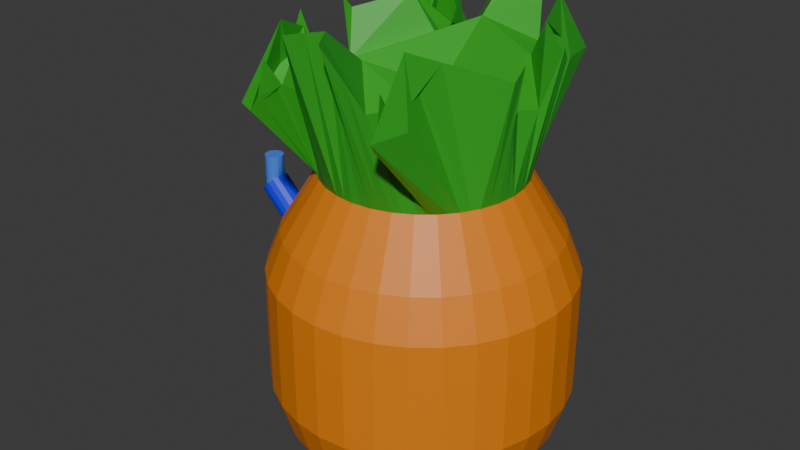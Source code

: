 # Source: spongebob_house.blend  (saved by Blender 4.2.66; exported with 4.5.12 LTS)
import bpy
from mathutils import Matrix  # noqa: F401  (used for matrix-valued properties, if any)

bpy.ops.wm.read_factory_settings(use_empty=True)
scene = bpy.context.scene
scene.name = 'Scene'

# ---- collections
col_collection = bpy.data.collections.new('Collection'); scene.collection.children.link(col_collection)

# ---- materials (node trees are filled in below, after node groups)
mat_material_001 = bpy.data.materials.new('Material.001')
mat_material = bpy.data.materials.new('Material')
mat_material.alpha_threshold = 0.0
mat_material.roughness = 0.5
mat_material.line_color = (0.0, 0.0, 0.0, 1.0)
mat_material_002 = bpy.data.materials.new('Material.002')
mat_material_005 = bpy.data.materials.new('Material.005')
mat_material_004 = bpy.data.materials.new('Material.004')

# ---- material node trees
mat_material_001.use_nodes = True; mat_material_001.node_tree.nodes.clear()
_N = mat_material_001.node_tree.nodes; _L = mat_material_001.node_tree.links
n0 = _N.new('ShaderNodeOutputMaterial'); n0.name = 'Material Output'; n0.location = (300, 300)
n1 = _N.new('ShaderNodeBsdfPrincipled'); n1.name = 'Principled BSDF'; n1.location = (10, 300)
n1.inputs[0].default_value = (0.03258, 0.407, 0.02266, 1.0)
_L.new(n1.outputs[0], n0.inputs[0])
n0.is_active_output = True
mat_material.use_nodes = True; mat_material.node_tree.nodes.clear()
_N = mat_material.node_tree.nodes; _L = mat_material.node_tree.links
n0 = _N.new('ShaderNodeOutputMaterial'); n0.name = 'Material Output'; n0.location = (300, 300)
n1 = _N.new('ShaderNodeBsdfPrincipled'); n1.name = 'Principled BSDF'; n1.location = (10, 300)
n1.inputs[0].default_value = (0.8007, 0.2246, 0.004383, 1.0)
_L.new(n1.outputs[0], n0.inputs[0])
n0.is_active_output = True
mat_material_002.use_nodes = True; mat_material_002.node_tree.nodes.clear()
_N = mat_material_002.node_tree.nodes; _L = mat_material_002.node_tree.links
n0 = _N.new('ShaderNodeOutputMaterial'); n0.name = 'Material Output'; n0.location = (300, 300)
n1 = _N.new('ShaderNodeBsdfPrincipled'); n1.name = 'Principled BSDF'; n1.location = (10, 300)
n1.inputs[0].default_value = (0.08107, 0.1127, 0.6154, 1.0)
_L.new(n1.outputs[0], n0.inputs[0])
n0.is_active_output = True
mat_material_005.use_nodes = True; mat_material_005.node_tree.nodes.clear()
_N = mat_material_005.node_tree.nodes; _L = mat_material_005.node_tree.links
n0 = _N.new('ShaderNodeOutputMaterial'); n0.name = 'Material Output'; n0.location = (300, 300)
n1 = _N.new('ShaderNodeBsdfPrincipled'); n1.name = 'Principled BSDF'; n1.location = (10, 300)
n1.inputs[0].default_value = (0.0645, 0.212, 0.8756, 1.0)
_L.new(n1.outputs[0], n0.inputs[0])
n0.is_active_output = True
mat_material_004.use_nodes = True; mat_material_004.node_tree.nodes.clear()
_N = mat_material_004.node_tree.nodes; _L = mat_material_004.node_tree.links
n0 = _N.new('ShaderNodeOutputMaterial'); n0.name = 'Material Output'; n0.location = (300, 300)
n1 = _N.new('ShaderNodeBsdfPrincipled'); n1.name = 'Principled BSDF'; n1.location = (10, 300)
n1.inputs[0].default_value = (0.003418, 0.01513, 0.8401, 1.0)
_L.new(n1.outputs[0], n0.inputs[0])
n0.is_active_output = True

# ---- world
world_world = bpy.data.worlds.new('World'); scene.world = world_world
world_world.use_nodes = True; world_world.node_tree.nodes.clear()
_N = world_world.node_tree.nodes; _L = world_world.node_tree.links
n0 = _N.new('ShaderNodeOutputWorld'); n0.name = 'World Output'; n0.location = (300, 300)
n1 = _N.new('ShaderNodeBackground'); n1.name = 'Background'; n1.location = (10, 300)
n1.inputs[0].default_value = (0.05088, 0.05088, 0.05088, 1.0)
_L.new(n1.outputs[0], n0.inputs[0])
n0.is_active_output = True
world_world.color = (0.05088, 0.05088, 0.05088)
world_world.sun_shadow_jitter_overblur = 0.0

# ---- meshes
me_cylinder_001 = bpy.data.meshes.new('Cylinder.001')
me_cylinder_001.from_pydata([(2.5, 0.0, -1.5), (2.5, 0.0, 0.4997), (2.452, -0.4877, -1.5), (2.699, -0.4877, 0.4004), (2.31, -0.9567, -1.5), (3.031, -0.9567, 1.5), (2.079, -1.389, -1.5), (1.66, -2.746, 2.298), (1.768, -1.768, -1.5), (1.768, -3.882, 0.7721), (1.389, -2.079, -1.5), (1.389, -2.097, 0.9458), (0.9567, -2.31, -1.5), (0.9567, -3.087, 0.9458), (0.4877, -2.452, -1.5), (0.4877, -3.868, 2.472), (0.0, -2.5, -1.5), (0.0, -3.156, 2.472), (0.0, 0.0, -0.1294), (0.0, 0.0, -1.5), (0.7222, -2.381, -1.5), (0.7222, -3.477, 1.709), (0.2439, -2.476, -1.5), (0.2439, -3.512, 2.472), (1.578, -1.923, -1.5), (1.578, -3.368, 1.619), (1.173, -2.194, -1.5), (1.173, -2.592, 0.9458), (1.923, -1.578, -1.5), (1.923, -2.935, 0.7721), (2.194, -1.173, -1.5), (1.898, -1.851, 1.902), (2.381, -0.7222, -1.5), (3.102, -0.7222, 1.815), (2.476, -0.2439, -1.5), (2.599, -0.2439, -0.4142), (1.667, 0.0, 0.29), (0.8333, 0.0, 0.08032), (1.667, 0.0, -1.5), (0.8333, 0.0, -1.5), (0.0, -2.104, 1.605), (0.0, -1.052, 0.7377), (0.0, -1.667, -1.5), (0.0, -0.8333, -1.5), (1.515, -1.975, -1.5), (1.452, -2.027, -1.5), (1.515, -2.944, 0.9558), (1.452, -2.52, 0.7313), (1.705, -1.82, -1.5), (1.641, -1.871, -1.5), (1.705, -3.71, 0.5557), (1.641, -3.539, 0.8381), (-2.5, 0.0, -1.5), (-2.5, 0.0, 0.4997), (-2.452, -0.4877, -1.5), (-2.699, -0.4877, 0.4004), (-2.31, -0.9567, -1.5), (-3.031, -0.9567, 1.5), (-2.079, -1.389, -1.5), (-1.66, -2.746, 2.298), (-1.768, -1.768, -1.5), (-1.768, -3.882, 0.7721), (-1.389, -2.079, -1.5), (-1.389, -2.097, 0.9458), (-0.9567, -2.31, -1.5), (-0.9567, -3.087, 0.9458), (-0.4877, -2.452, -1.5), (-0.4877, -3.868, 2.472), (-0.7222, -2.381, -1.5), (-0.7222, -3.477, 1.709), (-0.2439, -2.476, -1.5), (-0.2439, -3.512, 2.472), (-1.578, -1.923, -1.5), (-1.578, -3.368, 1.619), (-1.173, -2.194, -1.5), (-1.173, -2.592, 0.9458), (-1.923, -1.578, -1.5), (-1.923, -2.935, 0.7721), (-2.194, -1.173, -1.5), (-1.898, -1.851, 1.902), (-2.381, -0.7222, -1.5), (-3.102, -0.7222, 1.815), (-2.476, -0.2439, -1.5), (-2.599, -0.2439, -0.4142), (-1.667, 0.0, 0.29), (-0.8333, 0.0, 0.08032), (-1.667, 0.0, -1.5), (-0.8333, 0.0, -1.5), (-1.515, -1.975, -1.5), (-1.452, -2.027, -1.5), (-1.515, -2.944, 0.9558), (-1.452, -2.52, 0.7313), (-1.705, -1.82, -1.5), (-1.641, -1.871, -1.5), (-1.705, -3.71, 0.5557), (-1.641, -3.539, 0.8381), (2.452, 0.4877, -1.5), (2.699, 0.4877, 0.4004), (2.31, 0.9567, -1.5), (3.031, 0.9567, 1.5), (2.079, 1.389, -1.5), (1.66, 2.746, 2.298), (1.768, 1.768, -1.5), (1.768, 3.882, 0.7721), (1.389, 2.079, -1.5), (1.389, 2.097, 0.9458), (0.9567, 2.31, -1.5), (0.9567, 3.087, 0.9458), (0.4877, 2.452, -1.5), (0.4877, 3.868, 2.472), (0.0, 2.5, -1.5), (0.0, 3.156, 2.472), (0.7222, 2.381, -1.5), (0.7222, 3.477, 1.709), (0.2439, 2.476, -1.5), (0.2439, 3.512, 2.472), (1.578, 1.923, -1.5), (1.578, 3.368, 1.619), (1.173, 2.194, -1.5), (1.173, 2.592, 0.9458), (1.923, 1.578, -1.5), (1.923, 2.935, 0.7721), (2.194, 1.173, -1.5), (1.898, 1.851, 1.902), (2.381, 0.7222, -1.5), (3.102, 0.7222, 1.815), (2.476, 0.2439, -1.5), (2.599, 0.2439, -0.4142), (0.0, 2.104, 1.605), (0.0, 1.052, 0.7377), (0.0, 1.667, -1.5), (0.0, 0.8333, -1.5), (1.515, 1.975, -1.5), (1.452, 2.027, -1.5), (1.515, 2.944, 0.9558), (1.452, 2.52, 0.7313), (1.705, 1.82, -1.5), (1.641, 1.871, -1.5), (1.705, 3.71, 0.5557), (1.641, 3.539, 0.8381), (-2.452, 0.4877, -1.5), (-2.699, 0.4877, 0.4004), (-2.31, 0.9567, -1.5), (-3.031, 0.9567, 1.5), (-2.079, 1.389, -1.5), (-1.66, 2.746, 2.298), (-1.768, 1.768, -1.5), (-1.768, 3.882, 0.7721), (-1.389, 2.079, -1.5), (-1.389, 2.097, 0.9458), (-0.9567, 2.31, -1.5), (-0.9567, 3.087, 0.9458), (-0.4877, 2.452, -1.5), (-0.4877, 3.868, 2.472), (-0.7222, 2.381, -1.5), (-0.7222, 3.477, 1.709), (-0.2439, 2.476, -1.5), (-0.2439, 3.512, 2.472), (-1.578, 1.923, -1.5), (-1.578, 3.368, 1.619), (-1.173, 2.194, -1.5), (-1.173, 2.592, 0.9458), (-1.923, 1.578, -1.5), (-1.923, 2.935, 0.7721), (-2.194, 1.173, -1.5), (-1.898, 1.851, 1.902), (-2.381, 0.7222, -1.5), (-3.102, 0.7222, 1.815), (-2.476, 0.2439, -1.5), (-2.599, 0.2439, -0.4142), (-1.515, 1.975, -1.5), (-1.452, 2.027, -1.5), (-1.515, 2.944, 0.9558), (-1.452, 2.52, 0.7313), (-1.705, 1.82, -1.5), (-1.641, 1.871, -1.5), (-1.705, 3.71, 0.5557), (-1.641, 3.539, 0.8381), (0.0, 3.0, -9.0), (-4.135e-09, 2.167, -1.0), (0.5853, 2.942, -9.0), (0.4229, 2.126, -1.0), (1.148, 2.772, -9.0), (0.8295, 2.002, -1.0), (1.667, 2.494, -9.0), (1.204, 1.802, -1.0), (2.121, 2.121, -9.0), (1.533, 1.533, -1.0), (2.494, 1.667, -9.0), (1.802, 1.204, -1.0), (2.772, 1.148, -9.0), (2.002, 0.8295, -1.0), (2.942, 0.5853, -9.0), (2.126, 0.4229, -1.0), (3.0, 0.0, -9.0), (2.167, 1.654e-08, -1.0), (2.942, -0.5853, -9.0), (2.126, -0.4229, -1.0), (2.772, -1.148, -9.0), (2.002, -0.8295, -1.0), (2.494, -1.667, -9.0), (1.802, -1.204, -1.0), (2.121, -2.121, -9.0), (1.533, -1.533, -1.0), (1.667, -2.494, -9.0), (1.204, -1.802, -1.0), (1.148, -2.772, -9.0), (0.8295, -2.002, -1.0), (0.5853, -2.942, -9.0), (0.4229, -2.126, -1.0), (0.0, -3.0, -9.0), (-4.135e-09, -2.167, -1.0), (-0.5853, -2.942, -9.0), (-0.4229, -2.126, -1.0), (-1.148, -2.772, -9.0), (-0.8295, -2.002, -1.0), (-1.667, -2.494, -9.0), (-1.204, -1.802, -1.0), (-2.121, -2.121, -9.0), (-1.533, -1.533, -1.0), (-2.494, -1.667, -9.0), (-1.802, -1.204, -1.0), (-2.772, -1.148, -9.0), (-2.002, -0.8295, -1.0), (-2.942, -0.5853, -9.0), (-2.126, -0.4229, -1.0), (-3.0, 0.0, -9.0), (-2.167, 1.654e-08, -1.0), (-2.942, 0.5853, -9.0), (-2.126, 0.4229, -1.0), (-2.772, 1.148, -9.0), (-2.002, 0.8295, -1.0), (-2.494, 1.667, -9.0), (-1.802, 1.204, -1.0), (-2.121, 2.121, -9.0), (-1.533, 1.533, -1.0), (-1.667, 2.494, -9.0), (-1.204, 1.802, -1.0), (-1.148, 2.772, -9.0), (-0.8295, 2.002, -1.0), (-0.5853, 2.942, -9.0), (-0.4229, 2.126, -1.0), (4.068e-09, 3.819, -5.0), (0.745, 3.746, -5.0), (1.461, 3.528, -5.0), (2.122, 3.175, -5.0), (2.7, 2.7, -5.0), (3.175, 2.122, -5.0), (3.528, 1.461, -5.0), (3.746, 0.745, -5.0), (3.819, -1.627e-08, -5.0), (3.746, -0.745, -5.0), (3.528, -1.461, -5.0), (3.175, -2.122, -5.0), (2.7, -2.7, -5.0), (2.122, -3.175, -5.0), (1.461, -3.528, -5.0), (0.745, -3.746, -5.0), (4.068e-09, -3.819, -5.0), (-0.745, -3.746, -5.0), (-1.461, -3.528, -5.0), (-2.122, -3.175, -5.0), (-2.7, -2.7, -5.0), (-3.175, -2.122, -5.0), (-3.528, -1.461, -5.0), (-3.746, -0.745, -5.0), (-3.819, -1.627e-08, -5.0), (-3.746, 0.745, -5.0), (-3.528, 1.461, -5.0), (-3.175, 2.122, -5.0), (-2.7, 2.7, -5.0), (-2.122, 3.175, -5.0), (-1.461, 3.528, -5.0), (-0.745, 3.746, -5.0), (2.034e-09, 3.409, -3.0), (0.6652, 3.344, -3.0), (1.305, 3.15, -3.0), (1.894, 2.835, -3.0), (2.411, 2.411, -3.0), (2.835, 1.894, -3.0), (3.15, 1.305, -3.0), (3.344, 0.6652, -3.0), (3.409, -8.135e-09, -3.0), (3.344, -0.6652, -3.0), (3.15, -1.305, -3.0), (2.835, -1.894, -3.0), (2.411, -2.411, -3.0), (1.894, -2.835, -3.0), (1.305, -3.15, -3.0), (0.6652, -3.344, -3.0), (2.034e-09, -3.409, -3.0), (-0.6652, -3.344, -3.0), (-1.305, -3.15, -3.0), (-1.894, -2.835, -3.0), (-2.411, -2.411, -3.0), (-2.835, -1.894, -3.0), (-3.15, -1.305, -3.0), (-3.344, -0.6652, -3.0), (-3.409, -8.135e-09, -3.0), (-3.344, 0.6652, -3.0), (-3.15, 1.305, -3.0), (-2.835, 1.894, -3.0), (-2.411, 2.411, -3.0), (-1.894, 2.835, -3.0), (-1.305, 3.15, -3.0), (-0.6652, 3.344, -3.0), (0.745, 3.745, -7.0), (1.461, 3.528, -7.0), (2.122, 3.175, -7.0), (2.7, 2.7, -7.0), (3.175, 2.122, -7.0), (3.528, 1.461, -7.0), (3.745, 0.745, -7.0), (3.819, -1.627e-08, -7.0), (3.745, -0.745, -7.0), (3.528, -1.461, -7.0), (3.175, -2.122, -7.0), (2.7, -2.7, -7.0), (2.122, -3.175, -7.0), (1.461, -3.528, -7.0), (0.745, -3.745, -7.0), (1.546e-08, -3.819, -7.0), (-0.745, -3.745, -7.0), (-1.461, -3.528, -7.0), (-2.122, -3.175, -7.0), (-2.7, -2.7, -7.0), (-3.175, -2.122, -7.0), (-3.528, -1.461, -7.0), (-3.745, -0.745, -7.0), (-3.819, -1.627e-08, -7.0), (-3.745, 0.745, -7.0), (-3.528, 1.461, -7.0), (-3.175, 2.122, -7.0), (-2.7, 2.7, -7.0), (-2.122, 3.175, -7.0), (-1.461, 3.528, -7.0), (-0.745, 3.745, -7.0), (1.546e-08, 3.819, -7.0), (-1.051e-09, 2.788, -2.0), (0.544, 2.735, -2.0), (1.067, 2.576, -2.0), (1.549, 2.319, -2.0), (1.972, 1.972, -2.0), (2.319, 1.549, -2.0), (2.576, 1.067, -2.0), (2.735, 0.544, -2.0), (2.788, 4.203e-09, -2.0), (2.735, -0.544, -2.0), (2.576, -1.067, -2.0), (2.319, -1.549, -2.0), (1.972, -1.972, -2.0), (1.549, -2.319, -2.0), (1.067, -2.576, -2.0), (0.544, -2.735, -2.0), (-1.051e-09, -2.788, -2.0), (-0.544, -2.735, -2.0), (-1.067, -2.576, -2.0), (-1.549, -2.319, -2.0), (-1.972, -1.972, -2.0), (-2.319, -1.549, -2.0), (-2.576, -1.067, -2.0), (-2.735, -0.544, -2.0), (-2.788, 4.203e-09, -2.0), (-2.735, 0.544, -2.0), (-2.576, 1.067, -2.0), (-2.319, 1.549, -2.0), (-1.972, 1.972, -2.0), (-1.549, 2.319, -2.0), (-1.067, 2.576, -2.0), (-0.544, 2.735, -2.0), (0.684, 3.438, -8.0), (1.342, 3.239, -8.0), (1.948, 2.915, -8.0), (2.479, 2.479, -8.0), (2.915, 1.948, -8.0), (3.239, 1.342, -8.0), (3.438, 0.684, -8.0), (3.506, -8.996e-09, -8.0), (3.438, -0.684, -8.0), (3.239, -1.342, -8.0), (2.915, -1.948, -8.0), (2.479, -2.479, -8.0), (1.948, -2.915, -8.0), (1.342, -3.239, -8.0), (0.684, -3.438, -8.0), (7.468e-09, -3.506, -8.0), (-0.684, -3.438, -8.0), (-1.342, -3.239, -8.0), (-1.948, -2.915, -8.0), (-2.479, -2.479, -8.0), (-2.915, -1.948, -8.0), (-3.239, -1.342, -8.0), (-3.438, -0.684, -8.0), (-3.506, -8.996e-09, -8.0), (-3.438, 0.684, -8.0), (-3.239, 1.342, -8.0), (-2.915, 1.948, -8.0), (-2.479, 2.479, -8.0), (-1.948, 2.915, -8.0), (-1.342, 3.239, -8.0), (-0.684, 3.438, -8.0), (7.468e-09, 3.506, -8.0), (0.7426, 3.733, -4.0), (1.457, 3.517, -4.0), (2.115, 3.165, -4.0), (2.691, 2.691, -4.0), (3.165, 2.115, -4.0), (3.517, 1.457, -4.0), (3.733, 0.7426, -4.0), (3.806, -1.246e-08, -4.0), (3.733, -0.7426, -4.0), (3.517, -1.457, -4.0), (3.165, -2.115, -4.0), (2.691, -2.691, -4.0), (2.115, -3.165, -4.0), (1.457, -3.517, -4.0), (0.7426, -3.733, -4.0), (4.198e-09, -3.806, -4.0), (-0.7426, -3.733, -4.0), (-1.457, -3.517, -4.0), (-2.115, -3.165, -4.0), (-2.691, -2.691, -4.0), (-3.165, -2.115, -4.0), (-3.517, -1.457, -4.0), (-3.733, -0.7426, -4.0), (-3.806, -1.246e-08, -4.0), (-3.733, 0.7426, -4.0), (-3.517, 1.457, -4.0), (-3.165, 2.115, -4.0), (-2.691, 2.691, -4.0), (-2.115, 3.165, -4.0), (-1.457, 3.517, -4.0), (-0.7426, 3.733, -4.0), (4.198e-09, 3.806, -4.0), (0.6046, 3.039, -2.5), (1.186, 2.863, -2.5), (1.722, 2.577, -2.5), (2.191, 2.191, -2.5), (2.577, 1.722, -2.5), (2.863, 1.186, -2.5), (3.039, 0.6046, -2.5), (3.099, -1.966e-09, -2.5), (3.039, -0.6046, -2.5), (2.863, -1.186, -2.5), (2.577, -1.722, -2.5), (2.191, -2.191, -2.5), (1.722, -2.577, -2.5), (1.186, -2.863, -2.5), (0.6046, -3.039, -2.5), (4.916e-10, -3.099, -2.5), (-0.6046, -3.039, -2.5), (-1.186, -2.863, -2.5), (-1.722, -2.577, -2.5), (-2.191, -2.191, -2.5), (-2.577, -1.722, -2.5), (-2.863, -1.186, -2.5), (-3.039, -0.6046, -2.5), (-3.099, -1.966e-09, -2.5), (-3.039, 0.6046, -2.5), (-2.863, 1.186, -2.5), (-2.577, 1.722, -2.5), (-2.191, 2.191, -2.5), (-1.722, 2.577, -2.5), (-1.186, 2.863, -2.5), (-0.6046, 3.039, -2.5), (4.916e-10, 3.099, -2.5), (0.4059, 3.094, -6.228), (0.75, 2.75, -6.879), (0.9799, 2.52, -7.852), (1.061, 2.439, -9.0), (0.0, 2.926, -6.228), (0.0, 2.439, -6.879), (0.0, 2.114, -7.852), (0.0, 2.0, -9.0), (-0.4059, 3.094, -6.228), (-0.75, 2.75, -6.879), (-0.9799, 2.52, -7.852), (-1.061, 2.439, -9.0), (1.492, 3.48, -9.0), (1.052, 3.48, -6.879), (1.378, 3.48, -7.852), (0.5658, 3.48, -6.228), (0.01997, 3.48, -6.011), (0.0, 3.48, -6.008), (-0.01997, 3.48, -6.011), (-1.378, 3.48, -7.852), (-1.492, 3.48, -9.0), (-0.5658, 3.48, -6.228), (-1.052, 3.48, -6.879), (1.492, 3.859, -9.0), (1.052, 3.859, -6.879), (1.378, 3.859, -7.852), (0.5658, 3.859, -6.228), (0.01997, 3.859, -6.011), (0.0, 3.859, -6.008), (-0.01997, 3.859, -6.011), (-1.378, 3.859, -7.852), (-1.492, 3.859, -9.0), (-0.5658, 3.859, -6.228), (-1.052, 3.859, -6.879), (-5.008, 0.25, -3.576), (-5.008, 0.25, -2.576), (-4.912, 0.231, -3.576), (-4.912, 0.231, -2.576), (-4.831, 0.1768, -3.576), (-4.831, 0.1768, -2.576), (-4.777, 0.09567, -3.576), (-4.777, 0.09567, -2.576), (-4.758, 0.0, -3.576), (-4.758, 0.0, -2.576), (-4.777, -0.09567, -3.576), (-4.777, -0.09567, -2.576), (-4.831, -0.1768, -3.576), (-4.831, -0.1768, -2.576), (-4.912, -0.231, -3.576), (-4.912, -0.231, -2.576), (-5.008, -0.25, -3.576), (-5.008, -0.25, -2.576), (-5.104, -0.231, -3.576), (-5.104, -0.231, -2.576), (-5.185, -0.1768, -3.576), (-5.185, -0.1768, -2.576), (-5.239, -0.09567, -3.576), (-5.239, -0.09567, -2.576), (-5.258, 0.0, -3.576), (-5.258, 0.0, -2.576), (-5.239, 0.09567, -3.576), (-5.239, 0.09567, -2.576), (-5.185, 0.1768, -3.576), (-5.185, 0.1768, -2.576), (-5.104, 0.231, -3.576), (-5.104, 0.231, -2.576), (-4.5, 0.25, -4.0), (-3.5, 0.25, -4.0), (-4.5, 0.231, -4.096), (-3.5, 0.231, -4.096), (-4.5, 0.1768, -4.177), (-3.5, 0.1768, -4.177), (-4.5, 0.09567, -4.231), (-3.5, 0.09567, -4.231), (-4.5, 0.0, -4.25), (-3.5, 0.0, -4.25), (-4.5, -0.09567, -4.231), (-3.5, -0.09567, -4.231), (-4.5, -0.1768, -4.177), (-3.5, -0.1768, -4.177), (-4.5, -0.231, -4.096), (-3.5, -0.231, -4.096), (-4.5, -0.25, -4.0), (-3.5, -0.25, -4.0), (-4.5, -0.231, -3.904), (-3.5, -0.231, -3.904), (-4.5, -0.1768, -3.823), (-3.5, -0.1768, -3.823), (-4.5, -0.09567, -3.769), (-3.5, -0.09567, -3.769), (-4.5, 0.0, -3.75), (-3.5, 0.0, -3.75), (-4.5, 0.09567, -3.769), (-3.5, 0.09567, -3.769), (-4.5, 0.1768, -3.823), (-3.5, 0.1768, -3.823), (-4.5, 0.231, -3.904), (-3.5, 0.231, -3.904), (-4.311, 0.375, -4.063), (-5.018, 0.375, -3.356), (-4.209, 0.3465, -3.961), (-4.916, 0.3465, -3.254), (-4.123, 0.2652, -3.875), (-4.83, 0.2652, -3.168), (-4.066, 0.1435, -3.818), (-4.773, 0.1435, -3.111), (-4.046, 0.0, -3.797), (-4.753, 0.0, -3.09), (-4.066, -0.1435, -3.818), (-4.773, -0.1435, -3.111), (-4.123, -0.2652, -3.875), (-4.83, -0.2652, -3.168), (-4.209, -0.3465, -3.961), (-4.916, -0.3465, -3.254), (-4.311, -0.375, -4.063), (-5.018, -0.375, -3.356), (-4.412, -0.3465, -4.164), (-5.119, -0.3465, -3.457), (-4.498, -0.2652, -4.25), (-5.205, -0.2652, -3.543), (-4.556, -0.1435, -4.308), (-5.263, -0.1435, -3.601), (-4.576, 0.0, -4.328), (-5.283, 0.0, -3.621), (-4.556, 0.1435, -4.308), (-5.263, 0.1435, -3.601), (-4.498, 0.2652, -4.25), (-5.205, 0.2652, -3.543), (-4.412, 0.3465, -4.164), (-5.119, 0.3465, -3.457), (1.674, 3.64, -4.376), (1.674, 2.64, -4.376), (1.866, 3.64, -4.414), (1.866, 2.64, -4.414), (2.028, 3.64, -4.522), (2.028, 2.64, -4.522), (2.136, 3.64, -4.684), (2.136, 2.64, -4.684), (2.174, 3.64, -4.876), (2.174, 2.64, -4.876), (2.136, 3.64, -5.067), (2.136, 2.64, -5.067), (2.028, 3.64, -5.229), (2.028, 2.64, -5.229), (1.866, 3.64, -5.338), (1.866, 2.64, -5.338), (1.674, 3.64, -5.376), (1.674, 2.64, -5.376), (1.483, 3.64, -5.338), (1.483, 2.64, -5.338), (1.321, 3.64, -5.229), (1.321, 2.64, -5.229), (1.213, 3.64, -5.067), (1.213, 2.64, -5.067), (1.174, 3.64, -4.876), (1.174, 2.64, -4.876), (1.213, 3.64, -4.684), (1.213, 2.64, -4.684), (1.321, 3.64, -4.522), (1.321, 2.64, -4.522), (1.483, 3.64, -4.414), (1.483, 2.64, -4.414), (-2.057, 3.564, -5.714), (-2.057, 2.564, -5.714), (-1.866, 3.564, -5.752), (-1.866, 2.564, -5.752), (-1.704, 3.564, -5.861), (-1.704, 2.564, -5.861), (-1.595, 3.564, -6.023), (-1.595, 2.564, -6.023), (-1.557, 3.564, -6.214), (-1.557, 2.564, -6.214), (-1.595, 3.564, -6.405), (-1.595, 2.564, -6.405), (-1.704, 3.564, -6.568), (-1.704, 2.564, -6.568), (-1.866, 3.564, -6.676), (-1.866, 2.564, -6.676), (-2.057, 3.564, -6.714), (-2.057, 2.564, -6.714), (-2.249, 3.564, -6.676), (-2.249, 2.564, -6.676), (-2.411, 3.564, -6.568), (-2.411, 2.564, -6.568), (-2.519, 3.564, -6.405), (-2.519, 2.564, -6.405), (-2.557, 3.564, -6.214), (-2.557, 2.564, -6.214), (-2.519, 3.564, -6.023), (-2.519, 2.564, -6.023), (-2.411, 3.564, -5.861), (-2.411, 2.564, -5.861), (-2.249, 3.564, -5.752), (-2.249, 2.564, -5.752)], [], [(34, 35, 3, 2), (32, 33, 5, 4), (30, 31, 7, 6), (28, 29, 9, 8), (45, 47, 11, 10), (26, 27, 13, 12), (20, 21, 15, 14), (22, 23, 17, 16), (15, 21, 13, 27, 11, 47, 46, 25, 51, 50, 9, 29, 7, 31, 5, 33, 3, 35, 1, 36, 37, 18, 41, 40, 17, 23), (19, 39, 38, 0, 34, 2, 32, 4, 30, 6, 28, 8, 48, 49, 24, 44, 45, 10, 26, 12, 20, 14, 22, 16, 42, 43), (37, 39, 19, 18), (43, 41, 18, 19), (12, 13, 21, 20), (14, 15, 23, 22), (49, 51, 25, 24), (10, 11, 27, 26), (6, 7, 29, 28), (4, 5, 31, 30), (2, 3, 33, 32), (0, 1, 35, 34), (1, 0, 38, 36), (36, 38, 39, 37), (16, 17, 40, 42), (42, 40, 41, 43), (24, 25, 46, 44), (44, 46, 47, 45), (8, 9, 50, 48), (48, 50, 51, 49), (82, 54, 55, 83), (80, 56, 57, 81), (78, 58, 59, 79), (76, 60, 61, 77), (89, 62, 63, 91), (74, 64, 65, 75), (68, 66, 67, 69), (70, 16, 17, 71), (67, 71, 17, 40, 41, 18, 85, 84, 53, 83, 55, 81, 57, 79, 59, 77, 61, 94, 95, 73, 90, 91, 63, 75, 65, 69), (19, 43, 42, 16, 70, 66, 68, 64, 74, 62, 89, 88, 72, 93, 92, 60, 76, 58, 78, 56, 80, 54, 82, 52, 86, 87), (85, 18, 19, 87), (64, 68, 69, 65), (66, 70, 71, 67), (93, 72, 73, 95), (62, 74, 75, 63), (58, 76, 77, 59), (56, 78, 79, 57), (54, 80, 81, 55), (52, 82, 83, 53), (53, 84, 86, 52), (84, 85, 87, 86), (72, 88, 90, 73), (88, 89, 91, 90), (60, 92, 94, 61), (92, 93, 95, 94), (126, 96, 97, 127), (124, 98, 99, 125), (122, 100, 101, 123), (120, 102, 103, 121), (133, 104, 105, 135), (118, 106, 107, 119), (112, 108, 109, 113), (114, 110, 111, 115), (109, 115, 111, 128, 129, 18, 37, 36, 1, 127, 97, 125, 99, 123, 101, 121, 103, 138, 139, 117, 134, 135, 105, 119, 107, 113), (19, 131, 130, 110, 114, 108, 112, 106, 118, 104, 133, 132, 116, 137, 136, 102, 120, 100, 122, 98, 124, 96, 126, 0, 38, 39), (131, 19, 18, 129), (106, 112, 113, 107), (108, 114, 115, 109), (137, 116, 117, 139), (104, 118, 119, 105), (100, 120, 121, 101), (98, 122, 123, 99), (96, 124, 125, 97), (0, 126, 127, 1), (110, 130, 128, 111), (130, 131, 129, 128), (116, 132, 134, 117), (132, 133, 135, 134), (102, 136, 138, 103), (136, 137, 139, 138), (168, 169, 141, 140), (166, 167, 143, 142), (164, 165, 145, 144), (162, 163, 147, 146), (171, 173, 149, 148), (160, 161, 151, 150), (154, 155, 153, 152), (156, 157, 111, 110), (153, 155, 151, 161, 149, 173, 172, 159, 177, 176, 147, 163, 145, 165, 143, 167, 141, 169, 53, 84, 85, 18, 129, 128, 111, 157), (19, 87, 86, 52, 168, 140, 166, 142, 164, 144, 162, 146, 174, 175, 158, 170, 171, 148, 160, 150, 154, 152, 156, 110, 130, 131), (150, 151, 155, 154), (152, 153, 157, 156), (175, 177, 159, 158), (148, 149, 161, 160), (144, 145, 163, 162), (142, 143, 165, 164), (140, 141, 167, 166), (52, 53, 169, 168), (158, 159, 172, 170), (170, 172, 173, 171), (146, 147, 176, 174), (174, 176, 177, 175), (338, 179, 181, 339), (339, 181, 183, 340), (340, 183, 185, 341), (341, 185, 187, 342), (342, 187, 189, 343), (343, 189, 191, 344), (344, 191, 193, 345), (345, 193, 195, 346), (346, 195, 197, 347), (347, 197, 199, 348), (348, 199, 201, 349), (349, 201, 203, 350), (350, 203, 205, 351), (351, 205, 207, 352), (352, 207, 209, 353), (353, 209, 211, 354), (354, 211, 213, 355), (355, 213, 215, 356), (356, 215, 217, 357), (357, 217, 219, 358), (358, 219, 221, 359), (359, 221, 223, 360), (360, 223, 225, 361), (361, 225, 227, 362), (362, 227, 229, 363), (363, 229, 231, 364), (364, 231, 233, 365), (365, 233, 235, 366), (366, 235, 237, 367), (367, 237, 239, 368), (181, 179, 241, 239, 237, 235, 233, 231, 229, 227, 225, 223, 221, 219, 217, 215, 213, 211, 209, 207, 205, 203, 201, 199, 197, 195, 193, 191, 189, 187, 185, 183), (368, 239, 241, 369), (369, 241, 179, 338), (178, 180, 182, 184, 186, 188, 190, 192, 194, 196, 198, 200, 202, 204, 206, 208, 210, 212, 214, 216, 218, 220, 222, 224, 226, 228, 230, 232, 234, 236, 238, 240), (336, 273, 242, 337), (335, 272, 273, 336), (334, 271, 272, 335), (333, 270, 271, 334), (332, 269, 270, 333), (331, 268, 269, 332), (330, 267, 268, 331), (329, 266, 267, 330), (328, 265, 266, 329), (327, 264, 265, 328), (326, 263, 264, 327), (325, 262, 263, 326), (324, 261, 262, 325), (323, 260, 261, 324), (322, 259, 260, 323), (321, 258, 259, 322), (320, 257, 258, 321), (319, 256, 257, 320), (318, 255, 256, 319), (317, 254, 255, 318), (316, 253, 254, 317), (315, 252, 253, 316), (314, 251, 252, 315), (313, 250, 251, 314), (312, 249, 250, 313), (311, 248, 249, 312), (310, 247, 248, 311), (309, 246, 247, 310), (308, 245, 246, 309), (307, 244, 245, 308), (306, 243, 244, 307), (337, 242, 243, 306), (432, 305, 274, 433), (431, 304, 305, 432), (430, 303, 304, 431), (429, 302, 303, 430), (428, 301, 302, 429), (427, 300, 301, 428), (426, 299, 300, 427), (425, 298, 299, 426), (424, 297, 298, 425), (423, 296, 297, 424), (422, 295, 296, 423), (421, 294, 295, 422), (420, 293, 294, 421), (419, 292, 293, 420), (418, 291, 292, 419), (417, 290, 291, 418), (416, 289, 290, 417), (415, 288, 289, 416), (414, 287, 288, 415), (413, 286, 287, 414), (412, 285, 286, 413), (411, 284, 285, 412), (410, 283, 284, 411), (409, 282, 283, 410), (408, 281, 282, 409), (407, 280, 281, 408), (406, 279, 280, 407), (405, 278, 279, 406), (404, 277, 278, 405), (403, 276, 277, 404), (402, 275, 276, 403), (433, 274, 275, 402), (401, 337, 306, 370), (370, 306, 307, 371), (371, 307, 308, 372), (372, 308, 309, 373), (373, 309, 310, 374), (374, 310, 311, 375), (375, 311, 312, 376), (376, 312, 313, 377), (377, 313, 314, 378), (378, 314, 315, 379), (379, 315, 316, 380), (380, 316, 317, 381), (381, 317, 318, 382), (382, 318, 319, 383), (383, 319, 320, 384), (384, 320, 321, 385), (385, 321, 322, 386), (386, 322, 323, 387), (387, 323, 324, 388), (388, 324, 325, 389), (389, 325, 326, 390), (390, 326, 327, 391), (391, 327, 328, 392), (392, 328, 329, 393), (393, 329, 330, 394), (394, 330, 331, 395), (395, 331, 332, 396), (396, 332, 333, 397), (397, 333, 334, 398), (398, 334, 335, 399), (399, 335, 336, 400), (400, 336, 337, 401), (464, 369, 338, 465), (463, 368, 369, 464), (462, 367, 368, 463), (461, 366, 367, 462), (460, 365, 366, 461), (459, 364, 365, 460), (458, 363, 364, 459), (457, 362, 363, 458), (456, 361, 362, 457), (455, 360, 361, 456), (454, 359, 360, 455), (453, 358, 359, 454), (452, 357, 358, 453), (451, 356, 357, 452), (450, 355, 356, 451), (449, 354, 355, 450), (448, 353, 354, 449), (447, 352, 353, 448), (446, 351, 352, 447), (445, 350, 351, 446), (444, 349, 350, 445), (443, 348, 349, 444), (442, 347, 348, 443), (441, 346, 347, 442), (440, 345, 346, 441), (439, 344, 345, 440), (438, 343, 344, 439), (437, 342, 343, 438), (436, 341, 342, 437), (435, 340, 341, 436), (434, 339, 340, 435), (465, 338, 339, 434), (240, 400, 401, 178), (238, 399, 400, 240), (236, 398, 399, 238), (234, 397, 398, 236), (232, 396, 397, 234), (230, 395, 396, 232), (228, 394, 395, 230), (226, 393, 394, 228), (224, 392, 393, 226), (222, 391, 392, 224), (220, 390, 391, 222), (218, 389, 390, 220), (216, 388, 389, 218), (214, 387, 388, 216), (212, 386, 387, 214), (210, 385, 386, 212), (208, 384, 385, 210), (206, 383, 384, 208), (204, 382, 383, 206), (202, 381, 382, 204), (200, 380, 381, 202), (198, 379, 380, 200), (196, 378, 379, 198), (194, 377, 378, 196), (192, 376, 377, 194), (190, 375, 376, 192), (188, 374, 375, 190), (186, 373, 374, 188), (184, 372, 373, 186), (182, 371, 372, 184), (180, 370, 371, 182), (178, 401, 370, 180), (242, 433, 402, 243), (243, 402, 403, 244), (244, 403, 404, 245), (245, 404, 405, 246), (246, 405, 406, 247), (247, 406, 407, 248), (248, 407, 408, 249), (249, 408, 409, 250), (250, 409, 410, 251), (251, 410, 411, 252), (252, 411, 412, 253), (253, 412, 413, 254), (254, 413, 414, 255), (255, 414, 415, 256), (256, 415, 416, 257), (257, 416, 417, 258), (258, 417, 418, 259), (259, 418, 419, 260), (260, 419, 420, 261), (261, 420, 421, 262), (262, 421, 422, 263), (263, 422, 423, 264), (264, 423, 424, 265), (265, 424, 425, 266), (266, 425, 426, 267), (267, 426, 427, 268), (268, 427, 428, 269), (269, 428, 429, 270), (270, 429, 430, 271), (271, 430, 431, 272), (272, 431, 432, 273), (273, 432, 433, 242), (274, 465, 434, 275), (275, 434, 435, 276), (276, 435, 436, 277), (277, 436, 437, 278), (278, 437, 438, 279), (279, 438, 439, 280), (280, 439, 440, 281), (281, 440, 441, 282), (282, 441, 442, 283), (283, 442, 443, 284), (284, 443, 444, 285), (285, 444, 445, 286), (286, 445, 446, 287), (287, 446, 447, 288), (288, 447, 448, 289), (289, 448, 449, 290), (290, 449, 450, 291), (291, 450, 451, 292), (292, 451, 452, 293), (293, 452, 453, 294), (294, 453, 454, 295), (295, 454, 455, 296), (296, 455, 456, 297), (297, 456, 457, 298), (298, 457, 458, 299), (299, 458, 459, 300), (300, 459, 460, 301), (301, 460, 461, 302), (302, 461, 462, 303), (303, 462, 463, 304), (304, 463, 464, 305), (305, 464, 465, 274), (467, 468, 480, 479), (466, 481, 482), (468, 469, 478, 480), (481, 466, 467, 479), (468, 467, 471, 472), (483, 470, 466, 482), (469, 468, 472, 473), (467, 466, 470, 471), (473, 472, 476, 477), (471, 470, 474, 475), (472, 471, 475, 476), (484, 474, 470, 483), (477, 476, 485, 486), (475, 474, 487, 488), (476, 475, 488, 485), (474, 484, 487), (495, 494, 493, 492, 490, 491, 489, 497, 496, 499, 498), (485, 488, 499, 496), (487, 484, 495, 498), (488, 487, 498, 499), (484, 483, 494, 495), (479, 480, 491, 490), (480, 478, 489, 491), (481, 479, 490, 492), (482, 481, 492, 493), (483, 482, 493, 494), (486, 485, 496, 497), (489, 478, 469, 473, 477, 486, 497), (500, 501, 503, 502), (502, 503, 505, 504), (504, 505, 507, 506), (506, 507, 509, 508), (508, 509, 511, 510), (510, 511, 513, 512), (512, 513, 515, 514), (514, 515, 517, 516), (516, 517, 519, 518), (518, 519, 521, 520), (520, 521, 523, 522), (522, 523, 525, 524), (524, 525, 527, 526), (526, 527, 529, 528), (503, 501, 531, 529, 527, 525, 523, 521, 519, 517, 515, 513, 511, 509, 507, 505), (528, 529, 531, 530), (530, 531, 501, 500), (500, 502, 504, 506, 508, 510, 512, 514, 516, 518, 520, 522, 524, 526, 528, 530), (532, 533, 535, 534), (534, 535, 537, 536), (536, 537, 539, 538), (538, 539, 541, 540), (540, 541, 543, 542), (542, 543, 545, 544), (544, 545, 547, 546), (546, 547, 549, 548), (548, 549, 551, 550), (550, 551, 553, 552), (552, 553, 555, 554), (554, 555, 557, 556), (556, 557, 559, 558), (558, 559, 561, 560), (535, 533, 563, 561, 559, 557, 555, 553, 551, 549, 547, 545, 543, 541, 539, 537), (560, 561, 563, 562), (562, 563, 533, 532), (532, 534, 536, 538, 540, 542, 544, 546, 548, 550, 552, 554, 556, 558, 560, 562), (564, 565, 567, 566), (566, 567, 569, 568), (568, 569, 571, 570), (570, 571, 573, 572), (572, 573, 575, 574), (574, 575, 577, 576), (576, 577, 579, 578), (578, 579, 581, 580), (580, 581, 583, 582), (582, 583, 585, 584), (584, 585, 587, 586), (586, 587, 589, 588), (588, 589, 591, 590), (590, 591, 593, 592), (567, 565, 595, 593, 591, 589, 587, 585, 583, 581, 579, 577, 575, 573, 571, 569), (592, 593, 595, 594), (594, 595, 565, 564), (564, 566, 568, 570, 572, 574, 576, 578, 580, 582, 584, 586, 588, 590, 592, 594), (596, 597, 599, 598), (598, 599, 601, 600), (600, 601, 603, 602), (602, 603, 605, 604), (604, 605, 607, 606), (606, 607, 609, 608), (608, 609, 611, 610), (610, 611, 613, 612), (612, 613, 615, 614), (614, 615, 617, 616), (616, 617, 619, 618), (618, 619, 621, 620), (620, 621, 623, 622), (622, 623, 625, 624), (599, 597, 627, 625, 623, 621, 619, 617, 615, 613, 611, 609, 607, 605, 603, 601), (624, 625, 627, 626), (626, 627, 597, 596), (596, 598, 600, 602, 604, 606, 608, 610, 612, 614, 616, 618, 620, 622, 624, 626), (628, 629, 631, 630), (630, 631, 633, 632), (632, 633, 635, 634), (634, 635, 637, 636), (636, 637, 639, 638), (638, 639, 641, 640), (640, 641, 643, 642), (642, 643, 645, 644), (644, 645, 647, 646), (646, 647, 649, 648), (648, 649, 651, 650), (650, 651, 653, 652), (652, 653, 655, 654), (654, 655, 657, 656), (631, 629, 659, 657, 655, 653, 651, 649, 647, 645, 643, 641, 639, 637, 635, 633), (656, 657, 659, 658), (658, 659, 629, 628), (628, 630, 632, 634, 636, 638, 640, 642, 644, 646, 648, 650, 652, 654, 656, 658)])
me_cylinder_001.polygons.foreach_set('material_index', [0, 0, 0, 0, 0, 0, 0, 0, 0, 0, 0, 0, 0, 0, 0, 0, 0, 0, 0, 0, 0, 0, 0, 0, 0, 0, 0, 0, 0, 0, 0, 0, 0, 0, 0, 0, 0, 0, 0, 0, 0, 0, 0, 0, 0, 0, 0, 0, 0, 0, 0, 0, 0, 0, 0, 0, 0, 0, 0, 0, 0, 0, 0, 0, 0, 0, 0, 0, 0, 0, 0, 0, 0, 0, 0, 0, 0, 0, 0, 0, 0, 0, 0, 0, 0, 0, 0, 0, 0, 0, 0, 0, 0, 0, 0, 0, 0, 0, 0, 0, 1, 1, 1, 1, 1, 1, 1, 1, 1, 1, 1, 1, 1, 1, 1, 1, 1, 1, 1, 1, 1, 1, 1, 1, 1, 1, 1, 1, 1, 1, 1, 1, 1, 1, 1, 1, 1, 1, 1, 1, 1, 1, 1, 1, 1, 1, 1, 1, 1, 1, 1, 1, 1, 1, 1, 1, 1, 1, 1, 1, 1, 1, 1, 1, 1, 1, 1, 1, 1, 1, 1, 1, 1, 1, 1, 1, 1, 1, 1, 1, 1, 1, 1, 1, 1, 1, 1, 1, 1, 1, 1, 1, 1, 1, 1, 1, 1, 1, 1, 1, 1, 1, 1, 1, 1, 1, 1, 1, 1, 1, 1, 1, 1, 1, 1, 1, 1, 1, 1, 1, 1, 1, 1, 1, 1, 1, 1, 1, 1, 1, 1, 1, 1, 1, 1, 1, 1, 1, 1, 1, 1, 1, 1, 1, 1, 1, 1, 1, 1, 1, 1, 1, 1, 1, 1, 1, 1, 1, 1, 1, 1, 1, 1, 1, 1, 1, 1, 1, 1, 1, 1, 1, 1, 1, 1, 1, 1, 1, 1, 1, 1, 1, 1, 1, 1, 1, 1, 1, 1, 1, 1, 1, 1, 1, 1, 1, 1, 1, 1, 1, 1, 1, 1, 1, 1, 1, 1, 1, 1, 1, 1, 1, 1, 1, 1, 1, 1, 1, 1, 1, 1, 1, 1, 1, 1, 1, 1, 1, 1, 1, 1, 1, 1, 1, 1, 1, 1, 1, 1, 1, 1, 1, 1, 1, 1, 1, 1, 1, 1, 1, 1, 1, 1, 1, 1, 1, 1, 1, 2, 2, 2, 2, 2, 2, 2, 2, 2, 2, 2, 2, 2, 2, 2, 2, 2, 2, 2, 2, 2, 2, 2, 2, 2, 2, 2, 2, 3, 3, 3, 3, 3, 3, 3, 3, 3, 3, 3, 3, 3, 3, 3, 3, 3, 3, 2, 2, 2, 2, 2, 2, 2, 2, 2, 2, 2, 2, 2, 2, 2, 2, 2, 2, 4, 4, 4, 4, 4, 4, 4, 4, 4, 4, 4, 4, 4, 4, 4, 4, 4, 4, 2, 2, 2, 2, 2, 2, 2, 2, 2, 2, 2, 2, 2, 2, 2, 2, 2, 2, 2, 2, 2, 2, 2, 2, 2, 2, 2, 2, 2, 2, 2, 2, 2, 2, 2, 2])
_uv = me_cylinder_001.uv_layers.new(name='UVMap')
_uv.uv.foreach_set('vector', [0.7344, 0.5, 0.7344, 1.0, 0.7188, 1.0, 0.7188, 0.5, 0.7031, 0.5, 0.7031, 1.0, 0.6875, 1.0, 0.6875, 0.5, 0.6719, 0.5, 0.6719, 1.0, 0.6562, 1.0, 0.6562, 0.5, 0.6406, 0.5, 0.6406, 1.0, 0.625, 1.0, 0.625, 0.5, 0.599, 0.5, 0.599, 1.0, 0.5938, 1.0, 0.5938, 0.5, 0.5781, 0.5, 0.5781, 1.0, 0.5625, 1.0, 0.5625, 0.5, 0.5469, 0.5, 0.5469, 1.0, 0.5312, 1.0, 0.5312, 0.5, 0.5156, 0.5, 0.5156, 1.0, 0.5, 1.0, 0.5, 0.5, 0.2968, 0.01461, 0.3193, 0.02144, 0.3418, 0.02827, 0.3626, 0.03936, 0.3833, 0.05045, 0.3894, 0.05542, 0.3955, 0.0604, 0.4015, 0.06537, 0.4076, 0.07035, 0.4136, 0.07532, 0.4197, 0.08029, 0.4346, 0.09848, 0.4496, 0.1167, 0.4606, 0.1374, 0.4717, 0.1582, 0.4786, 0.1807, 0.4854, 0.2032, 0.4877, 0.2266, 0.49, 0.25, 0.41, 0.25, 0.33, 0.25, 0.25, 0.25, 0.25, 0.17, 0.25, 0.09, 0.25, 0.01, 0.2734, 0.01231, 0.75, 0.25, 0.83, 0.25, 0.91, 0.25, 0.99, 0.25, 0.9877, 0.2266, 0.9854, 0.2032, 0.9786, 0.1807, 0.9717, 0.1582, 0.9606, 0.1374, 0.9496, 0.1167, 0.9346, 0.09848, 0.9197, 0.08029, 0.9136, 0.07532, 0.9076, 0.07035, 0.9015, 0.06537, 0.8955, 0.0604, 0.8894, 0.05542, 0.8833, 0.05045, 0.8626, 0.03936, 0.8418, 0.02827, 0.8193, 0.02144, 0.7968, 0.01461, 0.7734, 0.01231, 0.75, 0.01, 0.75, 0.09, 0.75, 0.17, 0.6667, 0.3333, 0.6667, 0.3333, 0.5, 0.5, 0.5, 0.5, 0.3333, 0.3333, 0.3333, 0.3333, 0.5, 0.0, 0.5, 0.0, 0.5625, 0.5, 0.5625, 1.0, 0.5469, 1.0, 0.5469, 0.5, 0.5312, 0.5, 0.5312, 1.0, 0.5156, 1.0, 0.5156, 0.5, 0.6146, 0.5, 0.6146, 1.0, 0.6094, 1.0, 0.6094, 0.5, 0.5938, 0.5, 0.5938, 1.0, 0.5781, 1.0, 0.5781, 0.5, 0.6562, 0.5, 0.6562, 1.0, 0.6406, 1.0, 0.6406, 0.5, 0.6875, 0.5, 0.6875, 1.0, 0.6719, 1.0, 0.6719, 0.5, 0.7188, 0.5, 0.7188, 1.0, 0.7031, 1.0, 0.7031, 0.5, 0.75, 0.5, 0.75, 1.0, 0.7344, 1.0, 0.7344, 0.5, 1.0, 0.0, 1.0, 0.0, 0.8333, 0.1667, 0.8333, 0.1667, 0.8333, 0.1667, 0.8333, 0.1667, 0.6667, 0.3333, 0.6667, 0.3333, 0.0, 1.0, 0.0, 1.0, 0.1667, 0.6667, 0.1667, 0.6667, 0.1667, 0.6667, 0.1667, 0.6667, 0.3333, 0.3333, 0.3333, 0.3333, 0.6094, 0.5, 0.6094, 1.0, 0.6042, 1.0, 0.6042, 0.5, 0.6042, 0.5, 0.6042, 1.0, 0.599, 1.0, 0.599, 0.5, 0.625, 0.5, 0.625, 1.0, 0.6198, 1.0, 0.6198, 0.5, 0.6198, 0.5, 0.6198, 1.0, 0.6146, 1.0, 0.6146, 0.5, 0.7344, 0.5, 0.7188, 0.5, 0.7188, 1.0, 0.7344, 1.0, 0.7031, 0.5, 0.6875, 0.5, 0.6875, 1.0, 0.7031, 1.0, 0.6719, 0.5, 0.6562, 0.5, 0.6562, 1.0, 0.6719, 1.0, 0.6406, 0.5, 0.625, 0.5, 0.625, 1.0, 0.6406, 1.0, 0.599, 0.5, 0.5938, 0.5, 0.5938, 1.0, 0.599, 1.0, 0.5781, 0.5, 0.5625, 0.5, 0.5625, 1.0, 0.5781, 1.0, 0.5469, 0.5, 0.5312, 0.5, 0.5312, 1.0, 0.5469, 1.0, 0.5156, 0.5, 0.5, 0.5, 0.5, 1.0, 0.5156, 1.0, 0.2968, 0.01461, 0.2734, 0.01231, 0.25, 0.01, 0.25, 0.09, 0.25, 0.17, 0.25, 0.25, 0.33, 0.25, 0.41, 0.25, 0.49, 0.25, 0.4877, 0.2266, 0.4854, 0.2032, 0.4786, 0.1807, 0.4717, 0.1582, 0.4606, 0.1374, 0.4496, 0.1167, 0.4346, 0.09848, 0.4197, 0.08029, 0.4136, 0.07532, 0.4076, 0.07035, 0.4015, 0.06537, 0.3955, 0.0604, 0.3894, 0.05542, 0.3833, 0.05045, 0.3626, 0.03936, 0.3418, 0.02827, 0.3193, 0.02144, 0.75, 0.25, 0.75, 0.17, 0.75, 0.09, 0.75, 0.01, 0.7734, 0.01231, 0.7968, 0.01461, 0.8193, 0.02144, 0.8418, 0.02827, 0.8626, 0.03936, 0.8833, 0.05045, 0.8894, 0.05542, 0.8955, 0.0604, 0.9015, 0.06537, 0.9076, 0.07035, 0.9136, 0.07532, 0.9197, 0.08029, 0.9346, 0.09848, 0.9496, 0.1167, 0.9606, 0.1374, 0.9717, 0.1582, 0.9786, 0.1807, 0.9854, 0.2032, 0.9877, 0.2266, 0.99, 0.25, 0.91, 0.25, 0.83, 0.25, 0.6667, 0.3333, 0.5, 0.5, 0.5, 0.5, 0.6667, 0.3333, 0.5625, 0.5, 0.5469, 0.5, 0.5469, 1.0, 0.5625, 1.0, 0.5312, 0.5, 0.5156, 0.5, 0.5156, 1.0, 0.5312, 1.0, 0.6146, 0.5, 0.6094, 0.5, 0.6094, 1.0, 0.6146, 1.0, 0.5938, 0.5, 0.5781, 0.5, 0.5781, 1.0, 0.5938, 1.0, 0.6562, 0.5, 0.6406, 0.5, 0.6406, 1.0, 0.6562, 1.0, 0.6875, 0.5, 0.6719, 0.5, 0.6719, 1.0, 0.6875, 1.0, 0.7188, 0.5, 0.7031, 0.5, 0.7031, 1.0, 0.7188, 1.0, 0.75, 0.5, 0.7344, 0.5, 0.7344, 1.0, 0.75, 1.0, 1.0, 0.0, 0.8333, 0.1667, 0.8333, 0.1667, 1.0, 0.0, 0.8333, 0.1667, 0.6667, 0.3333, 0.6667, 0.3333, 0.8333, 0.1667, 0.6094, 0.5, 0.6042, 0.5, 0.6042, 1.0, 0.6094, 1.0, 0.6042, 0.5, 0.599, 0.5, 0.599, 1.0, 0.6042, 1.0, 0.625, 0.5, 0.6198, 0.5, 0.6198, 1.0, 0.625, 1.0, 0.6198, 0.5, 0.6146, 0.5, 0.6146, 1.0, 0.6198, 1.0, 0.7344, 0.5, 0.7188, 0.5, 0.7188, 1.0, 0.7344, 1.0, 0.7031, 0.5, 0.6875, 0.5, 0.6875, 1.0, 0.7031, 1.0, 0.6719, 0.5, 0.6562, 0.5, 0.6562, 1.0, 0.6719, 1.0, 0.6406, 0.5, 0.625, 0.5, 0.625, 1.0, 0.6406, 1.0, 0.599, 0.5, 0.5938, 0.5, 0.5938, 1.0, 0.599, 1.0, 0.5781, 0.5, 0.5625, 0.5, 0.5625, 1.0, 0.5781, 1.0, 0.5469, 0.5, 0.5312, 0.5, 0.5312, 1.0, 0.5469, 1.0, 0.5156, 0.5, 0.5, 0.5, 0.5, 1.0, 0.5156, 1.0, 0.2968, 0.01461, 0.2734, 0.01231, 0.25, 0.01, 0.25, 0.09, 0.25, 0.17, 0.25, 0.25, 0.33, 0.25, 0.41, 0.25, 0.49, 0.25, 0.4877, 0.2266, 0.4854, 0.2032, 0.4786, 0.1807, 0.4717, 0.1582, 0.4606, 0.1374, 0.4496, 0.1167, 0.4346, 0.09848, 0.4197, 0.08029, 0.4136, 0.07532, 0.4076, 0.07035, 0.4015, 0.06537, 0.3955, 0.0604, 0.3894, 0.05542, 0.3833, 0.05045, 0.3626, 0.03936, 0.3418, 0.02827, 0.3193, 0.02144, 0.75, 0.25, 0.75, 0.17, 0.75, 0.09, 0.75, 0.01, 0.7734, 0.01231, 0.7968, 0.01461, 0.8193, 0.02144, 0.8418, 0.02827, 0.8626, 0.03936, 0.8833, 0.05045, 0.8894, 0.05542, 0.8955, 0.0604, 0.9015, 0.06537, 0.9076, 0.07035, 0.9136, 0.07532, 0.9197, 0.08029, 0.9346, 0.09848, 0.9496, 0.1167, 0.9606, 0.1374, 0.9717, 0.1582, 0.9786, 0.1807, 0.9854, 0.2032, 0.9877, 0.2266, 0.99, 0.25, 0.91, 0.25, 0.83, 0.25, 0.3333, 0.3333, 0.5, 0.0, 0.5, 0.0, 0.3333, 0.3333, 0.5625, 0.5, 0.5469, 0.5, 0.5469, 1.0, 0.5625, 1.0, 0.5312, 0.5, 0.5156, 0.5, 0.5156, 1.0, 0.5312, 1.0, 0.6146, 0.5, 0.6094, 0.5, 0.6094, 1.0, 0.6146, 1.0, 0.5938, 0.5, 0.5781, 0.5, 0.5781, 1.0, 0.5938, 1.0, 0.6562, 0.5, 0.6406, 0.5, 0.6406, 1.0, 0.6562, 1.0, 0.6875, 0.5, 0.6719, 0.5, 0.6719, 1.0, 0.6875, 1.0, 0.7188, 0.5, 0.7031, 0.5, 0.7031, 1.0, 0.7188, 1.0, 0.75, 0.5, 0.7344, 0.5, 0.7344, 1.0, 0.75, 1.0, 0.0, 1.0, 0.1667, 0.6667, 0.1667, 0.6667, 0.0, 1.0, 0.1667, 0.6667, 0.3333, 0.3333, 0.3333, 0.3333, 0.1667, 0.6667, 0.6094, 0.5, 0.6042, 0.5, 0.6042, 1.0, 0.6094, 1.0, 0.6042, 0.5, 0.599, 0.5, 0.599, 1.0, 0.6042, 1.0, 0.625, 0.5, 0.6198, 0.5, 0.6198, 1.0, 0.625, 1.0, 0.6198, 0.5, 0.6146, 0.5, 0.6146, 1.0, 0.6198, 1.0, 0.7344, 0.5, 0.7344, 1.0, 0.7188, 1.0, 0.7188, 0.5, 0.7031, 0.5, 0.7031, 1.0, 0.6875, 1.0, 0.6875, 0.5, 0.6719, 0.5, 0.6719, 1.0, 0.6562, 1.0, 0.6562, 0.5, 0.6406, 0.5, 0.6406, 1.0, 0.625, 1.0, 0.625, 0.5, 0.599, 0.5, 0.599, 1.0, 0.5938, 1.0, 0.5938, 0.5, 0.5781, 0.5, 0.5781, 1.0, 0.5625, 1.0, 0.5625, 0.5, 0.5469, 0.5, 0.5469, 1.0, 0.5312, 1.0, 0.5312, 0.5, 0.5156, 0.5, 0.5156, 1.0, 0.5, 1.0, 0.5, 0.5, 0.2968, 0.01461, 0.3193, 0.02144, 0.3418, 0.02827, 0.3626, 0.03936, 0.3833, 0.05045, 0.3894, 0.05542, 0.3955, 0.0604, 0.4015, 0.06537, 0.4076, 0.07035, 0.4136, 0.07532, 0.4197, 0.08029, 0.4346, 0.09848, 0.4496, 0.1167, 0.4606, 0.1374, 0.4717, 0.1582, 0.4786, 0.1807, 0.4854, 0.2032, 0.4877, 0.2266, 0.49, 0.25, 0.41, 0.25, 0.33, 0.25, 0.25, 0.25, 0.25, 0.17, 0.25, 0.09, 0.25, 0.01, 0.2734, 0.01231, 0.75, 0.25, 0.83, 0.25, 0.91, 0.25, 0.99, 0.25, 0.9877, 0.2266, 0.9854, 0.2032, 0.9786, 0.1807, 0.9717, 0.1582, 0.9606, 0.1374, 0.9496, 0.1167, 0.9346, 0.09848, 0.9197, 0.08029, 0.9136, 0.07532, 0.9076, 0.07035, 0.9015, 0.06537, 0.8955, 0.0604, 0.8894, 0.05542, 0.8833, 0.05045, 0.8626, 0.03936, 0.8418, 0.02827, 0.8193, 0.02144, 0.7968, 0.01461, 0.7734, 0.01231, 0.75, 0.01, 0.75, 0.09, 0.75, 0.17, 0.5625, 0.5, 0.5625, 1.0, 0.5469, 1.0, 0.5469, 0.5, 0.5312, 0.5, 0.5312, 1.0, 0.5156, 1.0, 0.5156, 0.5, 0.6146, 0.5, 0.6146, 1.0, 0.6094, 1.0, 0.6094, 0.5, 0.5938, 0.5, 0.5938, 1.0, 0.5781, 1.0, 0.5781, 0.5, 0.6562, 0.5, 0.6562, 1.0, 0.6406, 1.0, 0.6406, 0.5, 0.6875, 0.5, 0.6875, 1.0, 0.6719, 1.0, 0.6719, 0.5, 0.7188, 0.5, 0.7188, 1.0, 0.7031, 1.0, 0.7031, 0.5, 0.75, 0.5, 0.75, 1.0, 0.7344, 1.0, 0.7344, 0.5, 0.6094, 0.5, 0.6094, 1.0, 0.6042, 1.0, 0.6042, 0.5, 0.6042, 0.5, 0.6042, 1.0, 0.599, 1.0, 0.599, 0.5, 0.625, 0.5, 0.625, 1.0, 0.6198, 1.0, 0.6198, 0.5, 0.6198, 0.5, 0.6198, 1.0, 0.6146, 1.0, 0.6146, 0.5, 1.0, 0.9375, 1.0, 1.0, 0.9688, 1.0, 0.9687, 0.9375, 0.9687, 0.9375, 0.9688, 1.0, 0.9375, 1.0, 0.9375, 0.9375, 0.9375, 0.9375, 0.9375, 1.0, 0.9062, 1.0, 0.9062, 0.9375, 0.9062, 0.9375, 0.9062, 1.0, 0.875, 1.0, 0.875, 0.9375, 0.875, 0.9375, 0.875, 1.0, 0.8438, 1.0, 0.8438, 0.9375, 0.8438, 0.9375, 0.8438, 1.0, 0.8125, 1.0, 0.8125, 0.9375, 0.8125, 0.9375, 0.8125, 1.0, 0.7812, 1.0, 0.7812, 0.9375, 0.7812, 0.9375, 0.7812, 1.0, 0.75, 1.0, 0.75, 0.9375, 0.75, 0.9375, 0.75, 1.0, 0.7188, 1.0, 0.7188, 0.9375, 0.7188, 0.9375, 0.7188, 1.0, 0.6875, 1.0, 0.6875, 0.9375, 0.6875, 0.9375, 0.6875, 1.0, 0.6562, 1.0, 0.6562, 0.9375, 0.6562, 0.9375, 0.6562, 1.0, 0.625, 1.0, 0.625, 0.9375, 0.625, 0.9375, 0.625, 1.0, 0.5938, 1.0, 0.5937, 0.9375, 0.5937, 0.9375, 0.5938, 1.0, 0.5625, 1.0, 0.5625, 0.9375, 0.5625, 0.9375, 0.5625, 1.0, 0.5312, 1.0, 0.5312, 0.9375, 0.5312, 0.9375, 0.5312, 1.0, 0.5, 1.0, 0.5, 0.9375, 0.5, 0.9375, 0.5, 1.0, 0.4688, 1.0, 0.4688, 0.9375, 0.4688, 0.9375, 0.4688, 1.0, 0.4375, 1.0, 0.4375, 0.9375, 0.4375, 0.9375, 0.4375, 1.0, 0.4062, 1.0, 0.4063, 0.9375, 0.4063, 0.9375, 0.4062, 1.0, 0.375, 1.0, 0.375, 0.9375, 0.375, 0.9375, 0.375, 1.0, 0.3438, 1.0, 0.3438, 0.9375, 0.3438, 0.9375, 0.3438, 1.0, 0.3125, 1.0, 0.3125, 0.9375, 0.3125, 0.9375, 0.3125, 1.0, 0.2812, 1.0, 0.2812, 0.9375, 0.2812, 0.9375, 0.2812, 1.0, 0.25, 1.0, 0.25, 0.9375, 0.25, 0.9375, 0.25, 1.0, 0.2188, 1.0, 0.2188, 0.9375, 0.2188, 0.9375, 0.2188, 1.0, 0.1875, 1.0, 0.1875, 0.9375, 0.1875, 0.9375, 0.1875, 1.0, 0.1562, 1.0, 0.1562, 0.9375, 0.1562, 0.9375, 0.1562, 1.0, 0.125, 1.0, 0.125, 0.9375, 0.125, 0.9375, 0.125, 1.0, 0.09375, 1.0, 0.09375, 0.9375, 0.09375, 0.9375, 0.09375, 1.0, 0.0625, 1.0, 0.0625, 0.9375, 0.2968, 0.4854, 0.25, 0.49, 0.2032, 0.4854, 0.1582, 0.4717, 0.1167, 0.4496, 0.08029, 0.4197, 0.05045, 0.3833, 0.02827, 0.3418, 0.01461, 0.2968, 0.01, 0.25, 0.01461, 0.2032, 0.02827, 0.1582, 0.05045, 0.1167, 0.08029, 0.08029, 0.1167, 0.05045, 0.1582, 0.02827, 0.2032, 0.01461, 0.25, 0.01, 0.2968, 0.01461, 0.3418, 0.02827, 0.3833, 0.05045, 0.4197, 0.08029, 0.4496, 0.1167, 0.4717, 0.1582, 0.4854, 0.2032, 0.49, 0.25, 0.4854, 0.2968, 0.4717, 0.3418, 0.4496, 0.3833, 0.4197, 0.4197, 0.3833, 0.4496, 0.3418, 0.4717, 0.0625, 0.9375, 0.0625, 1.0, 0.03125, 1.0, 0.03125, 0.9375, 0.03125, 0.9375, 0.03125, 1.0, 0.0, 1.0, 0.0, 0.9375, 0.75, 0.49, 0.7968, 0.4854, 0.8418, 0.4717, 0.8833, 0.4496, 0.9197, 0.4197, 0.9496, 0.3833, 0.9717, 0.3418, 0.9854, 0.2968, 0.99, 0.25, 0.9854, 0.2032, 0.9717, 0.1582, 0.9496, 0.1167, 0.9197, 0.08029, 0.8833, 0.05045, 0.8418, 0.02827, 0.7968, 0.01461, 0.75, 0.01, 0.7032, 0.01461, 0.6582, 0.02827, 0.6167, 0.05045, 0.5803, 0.08029, 0.5504, 0.1167, 0.5283, 0.1582, 0.5146, 0.2032, 0.51, 0.25, 0.5146, 0.2968, 0.5283, 0.3418, 0.5504, 0.3833, 0.5803, 0.4197, 0.6167, 0.4496, 0.6582, 0.4717, 0.7032, 0.4854, 0.03125, 0.625, 0.03125, 0.75, 0.0, 0.75, 0.0, 0.625, 0.0625, 0.625, 0.0625, 0.75, 0.03125, 0.75, 0.03125, 0.625, 0.09375, 0.625, 0.09375, 0.75, 0.0625, 0.75, 0.0625, 0.625, 0.125, 0.625, 0.125, 0.75, 0.09375, 0.75, 0.09375, 0.625, 0.1562, 0.625, 0.1562, 0.75, 0.125, 0.75, 0.125, 0.625, 0.1875, 0.625, 0.1875, 0.75, 0.1562, 0.75, 0.1562, 0.625, 0.2188, 0.625, 0.2188, 0.75, 0.1875, 0.75, 0.1875, 0.625, 0.25, 0.625, 0.25, 0.75, 0.2188, 0.75, 0.2188, 0.625, 0.2812, 0.625, 0.2812, 0.75, 0.25, 0.75, 0.25, 0.625, 0.3125, 0.625, 0.3125, 0.75, 0.2812, 0.75, 0.2812, 0.625, 0.3438, 0.625, 0.3438, 0.75, 0.3125, 0.75, 0.3125, 0.625, 0.375, 0.625, 0.375, 0.75, 0.3438, 0.75, 0.3438, 0.625, 0.4062, 0.625, 0.4062, 0.75, 0.375, 0.75, 0.375, 0.625, 0.4375, 0.625, 0.4375, 0.75, 0.4062, 0.75, 0.4062, 0.625, 0.4688, 0.625, 0.4688, 0.75, 0.4375, 0.75, 0.4375, 0.625, 0.5, 0.625, 0.5, 0.75, 0.4688, 0.75, 0.4688, 0.625, 0.5312, 0.625, 0.5312, 0.75, 0.5, 0.75, 0.5, 0.625, 0.5625, 0.625, 0.5625, 0.75, 0.5312, 0.75, 0.5312, 0.625, 0.5938, 0.625, 0.5938, 0.75, 0.5625, 0.75, 0.5625, 0.625, 0.625, 0.625, 0.625, 0.75, 0.5938, 0.75, 0.5938, 0.625, 0.6562, 0.625, 0.6562, 0.75, 0.625, 0.75, 0.625, 0.625, 0.6875, 0.625, 0.6875, 0.75, 0.6562, 0.75, 0.6562, 0.625, 0.7188, 0.625, 0.7188, 0.75, 0.6875, 0.75, 0.6875, 0.625, 0.75, 0.625, 0.75, 0.75, 0.7188, 0.75, 0.7188, 0.625, 0.7812, 0.625, 0.7812, 0.75, 0.75, 0.75, 0.75, 0.625, 0.8125, 0.625, 0.8125, 0.75, 0.7812, 0.75, 0.7812, 0.625, 0.8438, 0.625, 0.8438, 0.75, 0.8125, 0.75, 0.8125, 0.625, 0.875, 0.625, 0.875, 0.75, 0.8438, 0.75, 0.8438, 0.625, 0.9062, 0.625, 0.9062, 0.75, 0.875, 0.75, 0.875, 0.625, 0.9375, 0.625, 0.9375, 0.75, 0.9062, 0.75, 0.9062, 0.625, 0.9688, 0.625, 0.9688, 0.75, 0.9375, 0.75, 0.9375, 0.625, 1.0, 0.625, 1.0, 0.75, 0.9688, 0.75, 0.9688, 0.625, 0.03125, 0.8125, 0.03125, 0.875, 0.0, 0.875, 0.0, 0.8125, 0.0625, 0.8125, 0.0625, 0.875, 0.03125, 0.875, 0.03125, 0.8125, 0.09375, 0.8125, 0.09375, 0.875, 0.0625, 0.875, 0.0625, 0.8125, 0.125, 0.8125, 0.125, 0.875, 0.09375, 0.875, 0.09375, 0.8125, 0.1562, 0.8125, 0.1562, 0.875, 0.125, 0.875, 0.125, 0.8125, 0.1875, 0.8125, 0.1875, 0.875, 0.1562, 0.875, 0.1562, 0.8125, 0.2188, 0.8125, 0.2188, 0.875, 0.1875, 0.875, 0.1875, 0.8125, 0.25, 0.8125, 0.25, 0.875, 0.2188, 0.875, 0.2188, 0.8125, 0.2812, 0.8125, 0.2812, 0.875, 0.25, 0.875, 0.25, 0.8125, 0.3125, 0.8125, 0.3125, 0.875, 0.2812, 0.875, 0.2812, 0.8125, 0.3438, 0.8125, 0.3438, 0.875, 0.3125, 0.875, 0.3125, 0.8125, 0.375, 0.8125, 0.375, 0.875, 0.3438, 0.875, 0.3438, 0.8125, 0.4062, 0.8125, 0.4062, 0.875, 0.375, 0.875, 0.375, 0.8125, 0.4375, 0.8125, 0.4375, 0.875, 0.4062, 0.875, 0.4062, 0.8125, 0.4688, 0.8125, 0.4688, 0.875, 0.4375, 0.875, 0.4375, 0.8125, 0.5, 0.8125, 0.5, 0.875, 0.4688, 0.875, 0.4688, 0.8125, 0.5312, 0.8125, 0.5312, 0.875, 0.5, 0.875, 0.5, 0.8125, 0.5625, 0.8125, 0.5625, 0.875, 0.5312, 0.875, 0.5312, 0.8125, 0.5937, 0.8125, 0.5938, 0.875, 0.5625, 0.875, 0.5625, 0.8125, 0.625, 0.8125, 0.625, 0.875, 0.5938, 0.875, 0.5937, 0.8125, 0.6562, 0.8125, 0.6562, 0.875, 0.625, 0.875, 0.625, 0.8125, 0.6875, 0.8125, 0.6875, 0.875, 0.6562, 0.875, 0.6562, 0.8125, 0.7188, 0.8125, 0.7188, 0.875, 0.6875, 0.875, 0.6875, 0.8125, 0.75, 0.8125, 0.75, 0.875, 0.7188, 0.875, 0.7188, 0.8125, 0.7812, 0.8125, 0.7812, 0.875, 0.75, 0.875, 0.75, 0.8125, 0.8125, 0.8125, 0.8125, 0.875, 0.7812, 0.875, 0.7812, 0.8125, 0.8437, 0.8125, 0.8437, 0.875, 0.8125, 0.875, 0.8125, 0.8125, 0.875, 0.8125, 0.875, 0.875, 0.8437, 0.875, 0.8437, 0.8125, 0.9062, 0.8125, 0.9062, 0.875, 0.875, 0.875, 0.875, 0.8125, 0.9375, 0.8125, 0.9375, 0.875, 0.9062, 0.875, 0.9062, 0.8125, 0.9688, 0.8125, 0.9688, 0.875, 0.9375, 0.875, 0.9375, 0.8125, 1.0, 0.8125, 1.0, 0.875, 0.9688, 0.875, 0.9688, 0.8125, 1.0, 0.5625, 1.0, 0.625, 0.9688, 0.625, 0.9688, 0.5625, 0.9688, 0.5625, 0.9688, 0.625, 0.9375, 0.625, 0.9375, 0.5625, 0.9375, 0.5625, 0.9375, 0.625, 0.9062, 0.625, 0.9062, 0.5625, 0.9062, 0.5625, 0.9062, 0.625, 0.875, 0.625, 0.875, 0.5625, 0.875, 0.5625, 0.875, 0.625, 0.8438, 0.625, 0.8438, 0.5625, 0.8438, 0.5625, 0.8438, 0.625, 0.8125, 0.625, 0.8125, 0.5625, 0.8125, 0.5625, 0.8125, 0.625, 0.7812, 0.625, 0.7812, 0.5625, 0.7812, 0.5625, 0.7812, 0.625, 0.75, 0.625, 0.75, 0.5625, 0.75, 0.5625, 0.75, 0.625, 0.7188, 0.625, 0.7188, 0.5625, 0.7188, 0.5625, 0.7188, 0.625, 0.6875, 0.625, 0.6875, 0.5625, 0.6875, 0.5625, 0.6875, 0.625, 0.6562, 0.625, 0.6562, 0.5625, 0.6562, 0.5625, 0.6562, 0.625, 0.625, 0.625, 0.625, 0.5625, 0.625, 0.5625, 0.625, 0.625, 0.5938, 0.625, 0.5938, 0.5625, 0.5938, 0.5625, 0.5938, 0.625, 0.5625, 0.625, 0.5625, 0.5625, 0.5625, 0.5625, 0.5625, 0.625, 0.5312, 0.625, 0.5312, 0.5625, 0.5312, 0.5625, 0.5312, 0.625, 0.5, 0.625, 0.5, 0.5625, 0.5, 0.5625, 0.5, 0.625, 0.4688, 0.625, 0.4688, 0.5625, 0.4688, 0.5625, 0.4688, 0.625, 0.4375, 0.625, 0.4375, 0.5625, 0.4375, 0.5625, 0.4375, 0.625, 0.4062, 0.625, 0.4062, 0.5625, 0.4062, 0.5625, 0.4062, 0.625, 0.375, 0.625, 0.375, 0.5625, 0.375, 0.5625, 0.375, 0.625, 0.3438, 0.625, 0.3438, 0.5625, 0.3438, 0.5625, 0.3438, 0.625, 0.3125, 0.625, 0.3125, 0.5625, 0.3125, 0.5625, 0.3125, 0.625, 0.2812, 0.625, 0.2812, 0.5625, 0.2812, 0.5625, 0.2812, 0.625, 0.25, 0.625, 0.25, 0.5625, 0.25, 0.5625, 0.25, 0.625, 0.2188, 0.625, 0.2188, 0.5625, 0.2188, 0.5625, 0.2188, 0.625, 0.1875, 0.625, 0.1875, 0.5625, 0.1875, 0.5625, 0.1875, 0.625, 0.1562, 0.625, 0.1562, 0.5625, 0.1562, 0.5625, 0.1562, 0.625, 0.125, 0.625, 0.125, 0.5625, 0.125, 0.5625, 0.125, 0.625, 0.09375, 0.625, 0.09375, 0.5625, 0.09375, 0.5625, 0.09375, 0.625, 0.0625, 0.625, 0.0625, 0.5625, 0.0625, 0.5625, 0.0625, 0.625, 0.03125, 0.625, 0.03125, 0.5625, 0.03125, 0.5625, 0.03125, 0.625, 0.0, 0.625, 0.0, 0.5625, 0.03125, 0.9062, 0.03125, 0.9375, 0.0, 0.9375, 0.0, 0.9063, 0.0625, 0.9062, 0.0625, 0.9375, 0.03125, 0.9375, 0.03125, 0.9062, 0.09375, 0.9063, 0.09375, 0.9375, 0.0625, 0.9375, 0.0625, 0.9062, 0.125, 0.9062, 0.125, 0.9375, 0.09375, 0.9375, 0.09375, 0.9063, 0.1562, 0.9062, 0.1562, 0.9375, 0.125, 0.9375, 0.125, 0.9062, 0.1875, 0.9062, 0.1875, 0.9375, 0.1562, 0.9375, 0.1562, 0.9062, 0.2188, 0.9062, 0.2188, 0.9375, 0.1875, 0.9375, 0.1875, 0.9062, 0.25, 0.9063, 0.25, 0.9375, 0.2188, 0.9375, 0.2188, 0.9062, 0.2812, 0.9062, 0.2812, 0.9375, 0.25, 0.9375, 0.25, 0.9063, 0.3125, 0.9062, 0.3125, 0.9375, 0.2812, 0.9375, 0.2812, 0.9062, 0.3438, 0.9062, 0.3438, 0.9375, 0.3125, 0.9375, 0.3125, 0.9062, 0.375, 0.9062, 0.375, 0.9375, 0.3438, 0.9375, 0.3438, 0.9062, 0.4062, 0.9062, 0.4063, 0.9375, 0.375, 0.9375, 0.375, 0.9062, 0.4375, 0.9062, 0.4375, 0.9375, 0.4063, 0.9375, 0.4062, 0.9062, 0.4688, 0.9062, 0.4688, 0.9375, 0.4375, 0.9375, 0.4375, 0.9062, 0.5, 0.9063, 0.5, 0.9375, 0.4688, 0.9375, 0.4688, 0.9062, 0.5312, 0.9062, 0.5312, 0.9375, 0.5, 0.9375, 0.5, 0.9063, 0.5625, 0.9062, 0.5625, 0.9375, 0.5312, 0.9375, 0.5312, 0.9062, 0.5938, 0.9063, 0.5937, 0.9375, 0.5625, 0.9375, 0.5625, 0.9062, 0.625, 0.9062, 0.625, 0.9375, 0.5937, 0.9375, 0.5938, 0.9063, 0.6562, 0.9062, 0.6562, 0.9375, 0.625, 0.9375, 0.625, 0.9062, 0.6875, 0.9062, 0.6875, 0.9375, 0.6562, 0.9375, 0.6562, 0.9062, 0.7188, 0.9062, 0.7188, 0.9375, 0.6875, 0.9375, 0.6875, 0.9062, 0.75, 0.9063, 0.75, 0.9375, 0.7188, 0.9375, 0.7188, 0.9062, 0.7812, 0.9062, 0.7812, 0.9375, 0.75, 0.9375, 0.75, 0.9063, 0.8125, 0.9062, 0.8125, 0.9375, 0.7812, 0.9375, 0.7812, 0.9062, 0.8437, 0.9062, 0.8438, 0.9375, 0.8125, 0.9375, 0.8125, 0.9062, 0.875, 0.9062, 0.875, 0.9375, 0.8438, 0.9375, 0.8437, 0.9062, 0.9062, 0.9062, 0.9062, 0.9375, 0.875, 0.9375, 0.875, 0.9062, 0.9375, 0.9062, 0.9375, 0.9375, 0.9062, 0.9375, 0.9062, 0.9062, 0.9687, 0.9062, 0.9687, 0.9375, 0.9375, 0.9375, 0.9375, 0.9062, 1.0, 0.9063, 1.0, 0.9375, 0.9687, 0.9375, 0.9687, 0.9062, 0.03125, 0.5, 0.03125, 0.5625, 0.0, 0.5625, 0.0, 0.5, 0.0625, 0.5, 0.0625, 0.5625, 0.03125, 0.5625, 0.03125, 0.5, 0.09375, 0.5, 0.09375, 0.5625, 0.0625, 0.5625, 0.0625, 0.5, 0.125, 0.5, 0.125, 0.5625, 0.09375, 0.5625, 0.09375, 0.5, 0.1562, 0.5, 0.1562, 0.5625, 0.125, 0.5625, 0.125, 0.5, 0.1875, 0.5, 0.1875, 0.5625, 0.1562, 0.5625, 0.1562, 0.5, 0.2188, 0.5, 0.2188, 0.5625, 0.1875, 0.5625, 0.1875, 0.5, 0.25, 0.5, 0.25, 0.5625, 0.2188, 0.5625, 0.2188, 0.5, 0.2812, 0.5, 0.2812, 0.5625, 0.25, 0.5625, 0.25, 0.5, 0.3125, 0.5, 0.3125, 0.5625, 0.2812, 0.5625, 0.2812, 0.5, 0.3438, 0.5, 0.3438, 0.5625, 0.3125, 0.5625, 0.3125, 0.5, 0.375, 0.5, 0.375, 0.5625, 0.3438, 0.5625, 0.3438, 0.5, 0.4062, 0.5, 0.4062, 0.5625, 0.375, 0.5625, 0.375, 0.5, 0.4375, 0.5, 0.4375, 0.5625, 0.4062, 0.5625, 0.4062, 0.5, 0.4688, 0.5, 0.4688, 0.5625, 0.4375, 0.5625, 0.4375, 0.5, 0.5, 0.5, 0.5, 0.5625, 0.4688, 0.5625, 0.4688, 0.5, 0.5312, 0.5, 0.5312, 0.5625, 0.5, 0.5625, 0.5, 0.5, 0.5625, 0.5, 0.5625, 0.5625, 0.5312, 0.5625, 0.5312, 0.5, 0.5938, 0.5, 0.5938, 0.5625, 0.5625, 0.5625, 0.5625, 0.5, 0.625, 0.5, 0.625, 0.5625, 0.5938, 0.5625, 0.5938, 0.5, 0.6562, 0.5, 0.6562, 0.5625, 0.625, 0.5625, 0.625, 0.5, 0.6875, 0.5, 0.6875, 0.5625, 0.6562, 0.5625, 0.6562, 0.5, 0.7188, 0.5, 0.7188, 0.5625, 0.6875, 0.5625, 0.6875, 0.5, 0.75, 0.5, 0.75, 0.5625, 0.7188, 0.5625, 0.7188, 0.5, 0.7812, 0.5, 0.7812, 0.5625, 0.75, 0.5625, 0.75, 0.5, 0.8125, 0.5, 0.8125, 0.5625, 0.7812, 0.5625, 0.7812, 0.5, 0.8438, 0.5, 0.8438, 0.5625, 0.8125, 0.5625, 0.8125, 0.5, 0.875, 0.5, 0.875, 0.5625, 0.8438, 0.5625, 0.8438, 0.5, 0.9062, 0.5, 0.9062, 0.5625, 0.875, 0.5625, 0.875, 0.5, 0.9375, 0.5, 0.9375, 0.5625, 0.9062, 0.5625, 0.9062, 0.5, 0.9688, 0.5, 0.9688, 0.5625, 0.9375, 0.5625, 0.9375, 0.5, 1.0, 0.5, 1.0, 0.5625, 0.9688, 0.5625, 0.9688, 0.5, 1.0, 0.75, 1.0, 0.8125, 0.9688, 0.8125, 0.9688, 0.75, 0.9688, 0.75, 0.9688, 0.8125, 0.9375, 0.8125, 0.9375, 0.75, 0.9375, 0.75, 0.9375, 0.8125, 0.9062, 0.8125, 0.9062, 0.75, 0.9062, 0.75, 0.9062, 0.8125, 0.875, 0.8125, 0.875, 0.75, 0.875, 0.75, 0.875, 0.8125, 0.8437, 0.8125, 0.8438, 0.75, 0.8438, 0.75, 0.8437, 0.8125, 0.8125, 0.8125, 0.8125, 0.75, 0.8125, 0.75, 0.8125, 0.8125, 0.7812, 0.8125, 0.7812, 0.75, 0.7812, 0.75, 0.7812, 0.8125, 0.75, 0.8125, 0.75, 0.75, 0.75, 0.75, 0.75, 0.8125, 0.7188, 0.8125, 0.7188, 0.75, 0.7188, 0.75, 0.7188, 0.8125, 0.6875, 0.8125, 0.6875, 0.75, 0.6875, 0.75, 0.6875, 0.8125, 0.6562, 0.8125, 0.6562, 0.75, 0.6562, 0.75, 0.6562, 0.8125, 0.625, 0.8125, 0.625, 0.75, 0.625, 0.75, 0.625, 0.8125, 0.5937, 0.8125, 0.5938, 0.75, 0.5938, 0.75, 0.5937, 0.8125, 0.5625, 0.8125, 0.5625, 0.75, 0.5625, 0.75, 0.5625, 0.8125, 0.5312, 0.8125, 0.5312, 0.75, 0.5312, 0.75, 0.5312, 0.8125, 0.5, 0.8125, 0.5, 0.75, 0.5, 0.75, 0.5, 0.8125, 0.4688, 0.8125, 0.4688, 0.75, 0.4688, 0.75, 0.4688, 0.8125, 0.4375, 0.8125, 0.4375, 0.75, 0.4375, 0.75, 0.4375, 0.8125, 0.4062, 0.8125, 0.4062, 0.75, 0.4062, 0.75, 0.4062, 0.8125, 0.375, 0.8125, 0.375, 0.75, 0.375, 0.75, 0.375, 0.8125, 0.3438, 0.8125, 0.3438, 0.75, 0.3438, 0.75, 0.3438, 0.8125, 0.3125, 0.8125, 0.3125, 0.75, 0.3125, 0.75, 0.3125, 0.8125, 0.2812, 0.8125, 0.2812, 0.75, 0.2812, 0.75, 0.2812, 0.8125, 0.25, 0.8125, 0.25, 0.75, 0.25, 0.75, 0.25, 0.8125, 0.2188, 0.8125, 0.2188, 0.75, 0.2188, 0.75, 0.2188, 0.8125, 0.1875, 0.8125, 0.1875, 0.75, 0.1875, 0.75, 0.1875, 0.8125, 0.1562, 0.8125, 0.1562, 0.75, 0.1562, 0.75, 0.1562, 0.8125, 0.125, 0.8125, 0.125, 0.75, 0.125, 0.75, 0.125, 0.8125, 0.09375, 0.8125, 0.09375, 0.75, 0.09375, 0.75, 0.09375, 0.8125, 0.0625, 0.8125, 0.0625, 0.75, 0.0625, 0.75, 0.0625, 0.8125, 0.03125, 0.8125, 0.03125, 0.75, 0.03125, 0.75, 0.03125, 0.8125, 0.0, 0.8125, 0.0, 0.75, 1.0, 0.875, 1.0, 0.9063, 0.9687, 0.9062, 0.9688, 0.875, 0.9688, 0.875, 0.9687, 0.9062, 0.9375, 0.9062, 0.9375, 0.875, 0.9375, 0.875, 0.9375, 0.9062, 0.9062, 0.9062, 0.9062, 0.875, 0.9062, 0.875, 0.9062, 0.9062, 0.875, 0.9062, 0.875, 0.875, 0.875, 0.875, 0.875, 0.9062, 0.8437, 0.9062, 0.8437, 0.875, 0.8437, 0.875, 0.8437, 0.9062, 0.8125, 0.9062, 0.8125, 0.875, 0.8125, 0.875, 0.8125, 0.9062, 0.7812, 0.9062, 0.7812, 0.875, 0.7812, 0.875, 0.7812, 0.9062, 0.75, 0.9063, 0.75, 0.875, 0.75, 0.875, 0.75, 0.9063, 0.7188, 0.9062, 0.7188, 0.875, 0.7188, 0.875, 0.7188, 0.9062, 0.6875, 0.9062, 0.6875, 0.875, 0.6875, 0.875, 0.6875, 0.9062, 0.6562, 0.9062, 0.6562, 0.875, 0.6562, 0.875, 0.6562, 0.9062, 0.625, 0.9062, 0.625, 0.875, 0.625, 0.875, 0.625, 0.9062, 0.5938, 0.9063, 0.5938, 0.875, 0.5938, 0.875, 0.5938, 0.9063, 0.5625, 0.9062, 0.5625, 0.875, 0.5625, 0.875, 0.5625, 0.9062, 0.5312, 0.9062, 0.5312, 0.875, 0.5312, 0.875, 0.5312, 0.9062, 0.5, 0.9063, 0.5, 0.875, 0.5, 0.875, 0.5, 0.9063, 0.4688, 0.9062, 0.4688, 0.875, 0.4688, 0.875, 0.4688, 0.9062, 0.4375, 0.9062, 0.4375, 0.875, 0.4375, 0.875, 0.4375, 0.9062, 0.4062, 0.9062, 0.4062, 0.875, 0.4062, 0.875, 0.4062, 0.9062, 0.375, 0.9062, 0.375, 0.875, 0.375, 0.875, 0.375, 0.9062, 0.3438, 0.9062, 0.3438, 0.875, 0.3438, 0.875, 0.3438, 0.9062, 0.3125, 0.9062, 0.3125, 0.875, 0.3125, 0.875, 0.3125, 0.9062, 0.2812, 0.9062, 0.2812, 0.875, 0.2812, 0.875, 0.2812, 0.9062, 0.25, 0.9063, 0.25, 0.875, 0.25, 0.875, 0.25, 0.9063, 0.2188, 0.9062, 0.2188, 0.875, 0.2188, 0.875, 0.2188, 0.9062, 0.1875, 0.9062, 0.1875, 0.875, 0.1875, 0.875, 0.1875, 0.9062, 0.1562, 0.9062, 0.1562, 0.875, 0.1562, 0.875, 0.1562, 0.9062, 0.125, 0.9062, 0.125, 0.875, 0.125, 0.875, 0.125, 0.9062, 0.09375, 0.9063, 0.09375, 0.875, 0.09375, 0.875, 0.09375, 0.9063, 0.0625, 0.9062, 0.0625, 0.875, 0.0625, 0.875, 0.0625, 0.9062, 0.03125, 0.9062, 0.03125, 0.875, 0.03125, 0.875, 0.03125, 0.9062, 0.0, 0.9063, 0.0, 0.875, 0.375, 0.75, 0.375, 0.625, 0.4975, 0.625, 0.4967, 0.75, 0.375, 0.875, 0.4939, 0.875, 0.4344, 0.9939, 0.375, 0.625, 0.375, 0.5, 0.4976, 0.5, 0.4975, 0.625, 0.4939, 0.875, 0.375, 0.875, 0.375, 0.75, 0.4967, 0.75, 0.375, 0.625, 0.375, 0.75, 0.25, 0.75, 0.25, 0.625, 0.3103, 0.9957, 0.25, 0.875, 0.375, 0.875, 0.3156, 0.9939, 0.375, 0.5, 0.375, 0.625, 0.25, 0.625, 0.25, 0.5, 0.375, 0.75, 0.375, 0.875, 0.25, 0.875, 0.25, 0.75, 0.25, 0.5, 0.25, 0.625, 0.125, 0.625, 0.125, 0.5, 0.25, 0.75, 0.25, 0.875, 0.125, 0.875, 0.125, 0.75, 0.25, 0.625, 0.25, 0.75, 0.125, 0.75, 0.125, 0.625, 0.1844, 0.9939, 0.125, 0.875, 0.25, 0.875, 0.1897, 0.9957, 0.125, 0.5, 0.125, 0.625, 0.002547, 0.625, 0.002353, 0.5, 0.125, 0.75, 0.125, 0.875, 0.006148, 0.875, 0.003328, 0.75, 0.125, 0.625, 0.125, 0.75, 0.003328, 0.75, 0.002547, 0.625, 0.125, 0.875, 0.06557, 0.9939, 0.006148, 0.875, 0.496, 0.0, 0.5, 0.0, 0.504, 0.0, 0.6132, 0.0, 0.7105, 0.0, 0.7755, 0.0, 0.7983, 0.0, 0.2017, 0.0, 0.2245, 0.0, 0.2895, 0.0, 0.3868, 0.0, 0.002547, 0.625, 0.003328, 0.75, 0.003328, 0.75, 0.002547, 0.625, 0.006148, 0.875, 0.06557, 0.9939, 0.06557, 0.9939, 0.006148, 0.875, 0.003328, 0.75, 0.006148, 0.875, 0.006148, 0.875, 0.003328, 0.75, 0.1844, 0.9939, 0.1897, 0.9957, 0.1897, 0.9957, 0.1844, 0.9939, 0.4967, 0.75, 0.4975, 0.625, 0.4975, 0.625, 0.4967, 0.75, 0.4975, 0.625, 0.4976, 0.5, 0.4976, 0.5, 0.4975, 0.625, 0.4939, 0.875, 0.4967, 0.75, 0.4967, 0.75, 0.4939, 0.875, 0.4344, 0.9939, 0.4939, 0.875, 0.4939, 0.875, 0.4344, 0.9939, 0.3103, 0.9957, 0.3156, 0.9939, 0.3156, 0.9939, 0.3103, 0.9957, 0.002353, 0.5, 0.002547, 0.625, 0.002547, 0.625, 0.002353, 0.5, 0.7983, 0.5718, 0.7983, 0.496, 0.7121, 0.2879, 0.5, 0.2, 0.2879, 0.2879, 0.2017, 0.496, 0.2017, 0.5718, 1.0, 0.5, 1.0, 1.0, 0.9375, 1.0, 0.9375, 0.5, 0.9375, 0.5, 0.9375, 1.0, 0.875, 1.0, 0.875, 0.5, 0.875, 0.5, 0.875, 1.0, 0.8125, 1.0, 0.8125, 0.5, 0.8125, 0.5, 0.8125, 1.0, 0.75, 1.0, 0.75, 0.5, 0.75, 0.5, 0.75, 1.0, 0.6875, 1.0, 0.6875, 0.5, 0.6875, 0.5, 0.6875, 1.0, 0.625, 1.0, 0.625, 0.5, 0.625, 0.5, 0.625, 1.0, 0.5625, 1.0, 0.5625, 0.5, 0.5625, 0.5, 0.5625, 1.0, 0.5, 1.0, 0.5, 0.5, 0.5, 0.5, 0.5, 1.0, 0.4375, 1.0, 0.4375, 0.5, 0.4375, 0.5, 0.4375, 1.0, 0.375, 1.0, 0.375, 0.5, 0.375, 0.5, 0.375, 1.0, 0.3125, 1.0, 0.3125, 0.5, 0.3125, 0.5, 0.3125, 1.0, 0.25, 1.0, 0.25, 0.5, 0.25, 0.5, 0.25, 1.0, 0.1875, 1.0, 0.1875, 0.5, 0.1875, 0.5, 0.1875, 1.0, 0.125, 1.0, 0.125, 0.5, 0.3418, 0.4717, 0.25, 0.49, 0.1582, 0.4717, 0.08029, 0.4197, 0.02827, 0.3418, 0.01, 0.25, 0.02827, 0.1582, 0.08029, 0.08029, 0.1582, 0.02827, 0.25, 0.01, 0.3418, 0.02827, 0.4197, 0.08029, 0.4717, 0.1582, 0.49, 0.25, 0.4717, 0.3418, 0.4197, 0.4197, 0.125, 0.5, 0.125, 1.0, 0.0625, 1.0, 0.0625, 0.5, 0.0625, 0.5, 0.0625, 1.0, 0.0, 1.0, 0.0, 0.5, 0.75, 0.49, 0.8418, 0.4717, 0.9197, 0.4197, 0.9717, 0.3418, 0.99, 0.25, 0.9717, 0.1582, 0.9197, 0.08029, 0.8418, 0.02827, 0.75, 0.01, 0.6582, 0.02827, 0.5803, 0.08029, 0.5283, 0.1582, 0.51, 0.25, 0.5283, 0.3418, 0.5803, 0.4197, 0.6582, 0.4717, 1.0, 0.5, 1.0, 1.0, 0.9375, 1.0, 0.9375, 0.5, 0.9375, 0.5, 0.9375, 1.0, 0.875, 1.0, 0.875, 0.5, 0.875, 0.5, 0.875, 1.0, 0.8125, 1.0, 0.8125, 0.5, 0.8125, 0.5, 0.8125, 1.0, 0.75, 1.0, 0.75, 0.5, 0.75, 0.5, 0.75, 1.0, 0.6875, 1.0, 0.6875, 0.5, 0.6875, 0.5, 0.6875, 1.0, 0.625, 1.0, 0.625, 0.5, 0.625, 0.5, 0.625, 1.0, 0.5625, 1.0, 0.5625, 0.5, 0.5625, 0.5, 0.5625, 1.0, 0.5, 1.0, 0.5, 0.5, 0.5, 0.5, 0.5, 1.0, 0.4375, 1.0, 0.4375, 0.5, 0.4375, 0.5, 0.4375, 1.0, 0.375, 1.0, 0.375, 0.5, 0.375, 0.5, 0.375, 1.0, 0.3125, 1.0, 0.3125, 0.5, 0.3125, 0.5, 0.3125, 1.0, 0.25, 1.0, 0.25, 0.5, 0.25, 0.5, 0.25, 1.0, 0.1875, 1.0, 0.1875, 0.5, 0.1875, 0.5, 0.1875, 1.0, 0.125, 1.0, 0.125, 0.5, 0.3418, 0.4717, 0.25, 0.49, 0.1582, 0.4717, 0.08029, 0.4197, 0.02827, 0.3418, 0.01, 0.25, 0.02827, 0.1582, 0.08029, 0.08029, 0.1582, 0.02827, 0.25, 0.01, 0.3418, 0.02827, 0.4197, 0.08029, 0.4717, 0.1582, 0.49, 0.25, 0.4717, 0.3418, 0.4197, 0.4197, 0.125, 0.5, 0.125, 1.0, 0.0625, 1.0, 0.0625, 0.5, 0.0625, 0.5, 0.0625, 1.0, 0.0, 1.0, 0.0, 0.5, 0.75, 0.49, 0.8418, 0.4717, 0.9197, 0.4197, 0.9717, 0.3418, 0.99, 0.25, 0.9717, 0.1582, 0.9197, 0.08029, 0.8418, 0.02827, 0.75, 0.01, 0.6582, 0.02827, 0.5803, 0.08029, 0.5283, 0.1582, 0.51, 0.25, 0.5283, 0.3418, 0.5803, 0.4197, 0.6582, 0.4717, 1.0, 0.5, 1.0, 1.0, 0.9375, 1.0, 0.9375, 0.5, 0.9375, 0.5, 0.9375, 1.0, 0.875, 1.0, 0.875, 0.5, 0.875, 0.5, 0.875, 1.0, 0.8125, 1.0, 0.8125, 0.5, 0.8125, 0.5, 0.8125, 1.0, 0.75, 1.0, 0.75, 0.5, 0.75, 0.5, 0.75, 1.0, 0.6875, 1.0, 0.6875, 0.5, 0.6875, 0.5, 0.6875, 1.0, 0.625, 1.0, 0.625, 0.5, 0.625, 0.5, 0.625, 1.0, 0.5625, 1.0, 0.5625, 0.5, 0.5625, 0.5, 0.5625, 1.0, 0.5, 1.0, 0.5, 0.5, 0.5, 0.5, 0.5, 1.0, 0.4375, 1.0, 0.4375, 0.5, 0.4375, 0.5, 0.4375, 1.0, 0.375, 1.0, 0.375, 0.5, 0.375, 0.5, 0.375, 1.0, 0.3125, 1.0, 0.3125, 0.5, 0.3125, 0.5, 0.3125, 1.0, 0.25, 1.0, 0.25, 0.5, 0.25, 0.5, 0.25, 1.0, 0.1875, 1.0, 0.1875, 0.5, 0.1875, 0.5, 0.1875, 1.0, 0.125, 1.0, 0.125, 0.5, 0.3418, 0.4717, 0.25, 0.49, 0.1582, 0.4717, 0.08029, 0.4197, 0.02827, 0.3418, 0.01, 0.25, 0.02827, 0.1582, 0.08029, 0.08029, 0.1582, 0.02827, 0.25, 0.01, 0.3418, 0.02827, 0.4197, 0.08029, 0.4717, 0.1582, 0.49, 0.25, 0.4717, 0.3418, 0.4197, 0.4197, 0.125, 0.5, 0.125, 1.0, 0.0625, 1.0, 0.0625, 0.5, 0.0625, 0.5, 0.0625, 1.0, 0.0, 1.0, 0.0, 0.5, 0.75, 0.49, 0.8418, 0.4717, 0.9197, 0.4197, 0.9717, 0.3418, 0.99, 0.25, 0.9717, 0.1582, 0.9197, 0.08029, 0.8418, 0.02827, 0.75, 0.01, 0.6582, 0.02827, 0.5803, 0.08029, 0.5283, 0.1582, 0.51, 0.25, 0.5283, 0.3418, 0.5803, 0.4197, 0.6582, 0.4717, 1.0, 0.5, 1.0, 1.0, 0.9375, 1.0, 0.9375, 0.5, 0.9375, 0.5, 0.9375, 1.0, 0.875, 1.0, 0.875, 0.5, 0.875, 0.5, 0.875, 1.0, 0.8125, 1.0, 0.8125, 0.5, 0.8125, 0.5, 0.8125, 1.0, 0.75, 1.0, 0.75, 0.5, 0.75, 0.5, 0.75, 1.0, 0.6875, 1.0, 0.6875, 0.5, 0.6875, 0.5, 0.6875, 1.0, 0.625, 1.0, 0.625, 0.5, 0.625, 0.5, 0.625, 1.0, 0.5625, 1.0, 0.5625, 0.5, 0.5625, 0.5, 0.5625, 1.0, 0.5, 1.0, 0.5, 0.5, 0.5, 0.5, 0.5, 1.0, 0.4375, 1.0, 0.4375, 0.5, 0.4375, 0.5, 0.4375, 1.0, 0.375, 1.0, 0.375, 0.5, 0.375, 0.5, 0.375, 1.0, 0.3125, 1.0, 0.3125, 0.5, 0.3125, 0.5, 0.3125, 1.0, 0.25, 1.0, 0.25, 0.5, 0.25, 0.5, 0.25, 1.0, 0.1875, 1.0, 0.1875, 0.5, 0.1875, 0.5, 0.1875, 1.0, 0.125, 1.0, 0.125, 0.5, 0.3418, 0.4717, 0.25, 0.49, 0.1582, 0.4717, 0.08029, 0.4197, 0.02827, 0.3418, 0.01, 0.25, 0.02827, 0.1582, 0.08029, 0.08029, 0.1582, 0.02827, 0.25, 0.01, 0.3418, 0.02827, 0.4197, 0.08029, 0.4717, 0.1582, 0.49, 0.25, 0.4717, 0.3418, 0.4197, 0.4197, 0.125, 0.5, 0.125, 1.0, 0.0625, 1.0, 0.0625, 0.5, 0.0625, 0.5, 0.0625, 1.0, 0.0, 1.0, 0.0, 0.5, 0.75, 0.49, 0.8418, 0.4717, 0.9197, 0.4197, 0.9717, 0.3418, 0.99, 0.25, 0.9717, 0.1582, 0.9197, 0.08029, 0.8418, 0.02827, 0.75, 0.01, 0.6582, 0.02827, 0.5803, 0.08029, 0.5283, 0.1582, 0.51, 0.25, 0.5283, 0.3418, 0.5803, 0.4197, 0.6582, 0.4717, 1.0, 0.5, 1.0, 1.0, 0.9375, 1.0, 0.9375, 0.5, 0.9375, 0.5, 0.9375, 1.0, 0.875, 1.0, 0.875, 0.5, 0.875, 0.5, 0.875, 1.0, 0.8125, 1.0, 0.8125, 0.5, 0.8125, 0.5, 0.8125, 1.0, 0.75, 1.0, 0.75, 0.5, 0.75, 0.5, 0.75, 1.0, 0.6875, 1.0, 0.6875, 0.5, 0.6875, 0.5, 0.6875, 1.0, 0.625, 1.0, 0.625, 0.5, 0.625, 0.5, 0.625, 1.0, 0.5625, 1.0, 0.5625, 0.5, 0.5625, 0.5, 0.5625, 1.0, 0.5, 1.0, 0.5, 0.5, 0.5, 0.5, 0.5, 1.0, 0.4375, 1.0, 0.4375, 0.5, 0.4375, 0.5, 0.4375, 1.0, 0.375, 1.0, 0.375, 0.5, 0.375, 0.5, 0.375, 1.0, 0.3125, 1.0, 0.3125, 0.5, 0.3125, 0.5, 0.3125, 1.0, 0.25, 1.0, 0.25, 0.5, 0.25, 0.5, 0.25, 1.0, 0.1875, 1.0, 0.1875, 0.5, 0.1875, 0.5, 0.1875, 1.0, 0.125, 1.0, 0.125, 0.5, 0.3418, 0.4717, 0.25, 0.49, 0.1582, 0.4717, 0.08029, 0.4197, 0.02827, 0.3418, 0.01, 0.25, 0.02827, 0.1582, 0.08029, 0.08029, 0.1582, 0.02827, 0.25, 0.01, 0.3418, 0.02827, 0.4197, 0.08029, 0.4717, 0.1582, 0.49, 0.25, 0.4717, 0.3418, 0.4197, 0.4197, 0.125, 0.5, 0.125, 1.0, 0.0625, 1.0, 0.0625, 0.5, 0.0625, 0.5, 0.0625, 1.0, 0.0, 1.0, 0.0, 0.5, 0.75, 0.49, 0.8418, 0.4717, 0.9197, 0.4197, 0.9717, 0.3418, 0.99, 0.25, 0.9717, 0.1582, 0.9197, 0.08029, 0.8418, 0.02827, 0.75, 0.01, 0.6582, 0.02827, 0.5803, 0.08029, 0.5283, 0.1582, 0.51, 0.25, 0.5283, 0.3418, 0.5803, 0.4197, 0.6582, 0.4717])
me_cylinder_001.materials.append(mat_material_001)
me_cylinder_001.materials.append(mat_material)
me_cylinder_001.materials.append(mat_material_002)
me_cylinder_001.materials.append(mat_material_005)
me_cylinder_001.materials.append(mat_material_004)
me_cylinder_001.update()

# ---- objects
ob_cylinder_001 = bpy.data.objects.new('Cylinder.001', me_cylinder_001)

# ---- transforms, parenting, visibility, modifiers, constraints
ob_cylinder_001.location = (0.0, 0.0, 8.968)

# ---- collection membership
col_collection.objects.link(ob_cylinder_001)

# ---- scene / render settings (as saved in the file)
scene.frame_start = 1; scene.frame_end = 250; scene.frame_set(1)
scene.render.engine = 'BLENDER_EEVEE_NEXT'
bpy.context.view_layer.update()

# ---- added for rendering (the .blend has no active camera and no usable light): camera, sun
cam_auto = bpy.data.cameras.new('AutoCamera')
cam_auto.lens = 50.0
cam_auto.sensor_width = 36.0
cam_auto.clip_end = 1000.0
ob_auto_camera = bpy.data.objects.new('AutoCamera', cam_auto)
scene.collection.objects.link(ob_auto_camera)
ob_auto_camera.location = (14.6032, -18.4023, 17.9721)
ob_auto_camera.rotation_euler = (1.09748, -7.21219e-08, 0.694738)
scene.camera = ob_auto_camera
light_auto_sun = bpy.data.lights.new('AutoSun', 'SUN')
light_auto_sun.energy = 3.0
light_auto_sun.angle = 0.0523599
ob_auto_sun = bpy.data.objects.new('AutoSun', light_auto_sun)
scene.collection.objects.link(ob_auto_sun)
ob_auto_sun.rotation_euler = (0.872665, 0.174533, 0.523599)
bpy.context.view_layer.update()
